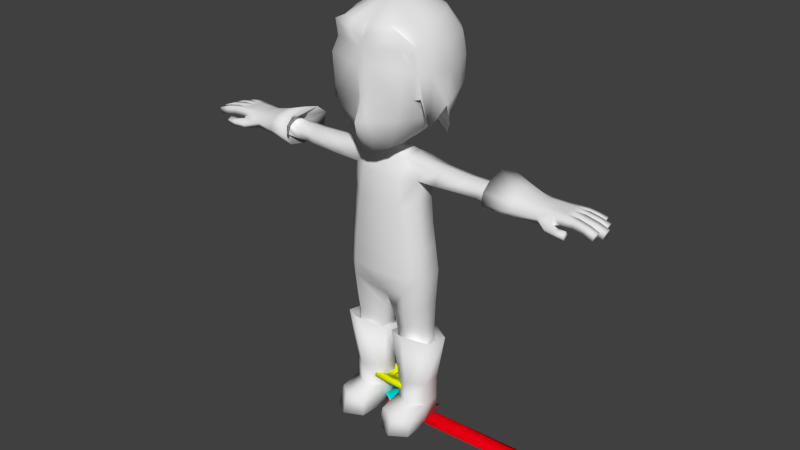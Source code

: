 # Source: Knigt_Mesh_Rigged_Animated.blend  (saved by Blender 2.74.0; exported with 4.5.12 LTS)
import bpy
from mathutils import Matrix  # noqa: F401  (used for matrix-valued properties, if any)

bpy.ops.wm.read_factory_settings(use_empty=True)
scene = bpy.context.scene
scene.name = 'Scene'

# ---- collections
col_collection_1 = bpy.data.collections.new('Collection 1'); scene.collection.children.link(col_collection_1)
col_collection_2 = bpy.data.collections.new('Collection 2'); scene.collection.children.link(col_collection_2)
col_collection_11 = bpy.data.collections.new('Collection 11'); scene.collection.children.link(col_collection_11)

# ---- materials (node trees are filled in below, after node groups)
mat_material_001 = bpy.data.materials.new('Material.001')
mat_material_001.alpha_threshold = 0.0
mat_material_001.use_transparent_shadow = False
mat_material_001.diffuse_color = (0.7234, 0.8, 0.0, 1.0)
mat_material_001.roughness = 0.5
mat_material_002 = bpy.data.materials.new('Material.002')
mat_material_002.alpha_threshold = 0.0
mat_material_002.use_transparent_shadow = False
mat_material_002.diffuse_color = (0.0, 0.8, 0.8, 1.0)
mat_material_002.roughness = 0.5
mat_material = bpy.data.materials.new('Material')
mat_material.alpha_threshold = 0.0
mat_material.use_transparent_shadow = False
mat_material.diffuse_color = (0.8, 0.0, 0.005489, 1.0)
mat_material.roughness = 0.5

# ---- material node trees

# ---- world
world_world = bpy.data.worlds.new('World'); scene.world = world_world
world_world.color = (0.05088, 0.05088, 0.05088)
world_world.use_sun_shadow = False
world_world.sun_shadow_jitter_overblur = 0.0
world_world.cycles.sampling_method = 'MANUAL'
world_world.cycles.sample_map_resolution = 256

# ---- meshes
me_sphere = bpy.data.meshes.new('Sphere')
me_sphere.from_pydata([(0.1775, 0.4661, -0.6265), (0.3265, 0.3894, -0.6305), (0.4293, 0.2696, -0.6303), (0.2075, -0.03514, -0.8197), (0.5985, 0.1915, -0.4249), (0.4942, 0.1241, -0.6522), (0.6939, -0.003351, -0.1885), (0.6156, -0.01335, -0.4626), (0.4772, -0.02658, -0.7028), (0.6585, -0.2687, -0.1955), (0.5799, -0.2399, -0.4803), (0.4402, -0.1867, -0.7591), (0.5922, -0.5171, 0.3787), (0.6265, -0.5093, 0.1202), (0.6086, -0.5093, -0.1984), (0.5064, -0.4481, -0.4972), (0.3689, -0.4226, -0.8332), (0.2461, -0.2748, -0.855), (0.4892, -0.6162, 0.4196), (0.543, -0.6776, 0.2217), (0.5162, -0.6674, -0.2289), (0.4306, -0.6616, -0.4544), (0.2759, -0.6004, -0.885), (0.1675, -0.7432, 0.4196), (0.1281, -0.8111, 0.2212), (0.06851, -0.7303, -0.2353), (0.08162, -0.7766, -0.5102), (0.1333, -0.6885, -0.9203), (0.3972, 0.1753, -5.115), (0.136, 0.02445, -5.115), (0.136, -0.2574, -5.115), (0.3972, -0.3827, -5.115), (0.6245, -0.2299, -5.115), (0.6245, 0.02445, -5.115), (0.3972, 0.1753, -4.456), (0.136, 0.02445, -4.456), (0.136, -0.2325, -4.456), (0.3972, -0.3833, -4.456), (0.6245, -0.2325, -4.456), (0.6245, 0.02445, -4.456), (0.3972, 0.1576, -3.977), (0.1442, 0.02445, -3.977), (0.1442, -0.2325, -3.977), (0.3972, -0.3833, -3.977), (0.5763, -0.2325, -3.977), (0.5763, 0.02445, -3.977), (0.3795, 0.1664, -3.796), (0.1294, 0.02445, -3.796), (0.1294, -0.2325, -3.796), (0.3972, -0.3609, -3.796), (0.5763, -0.2325, -3.796), (0.5763, 0.02445, -3.796), (0.3842, 0.1753, -3.626), (0.113, 0.02445, -3.626), (0.113, -0.2325, -3.626), (0.3972, -0.3878, -3.626), (0.569, -0.2325, -3.626), (0.569, 0.02445, -3.626), (0.3666, 0.1937, -3.333), (0.0741, 0.05113, -3.421), (0.0741, -0.2592, -3.421), (0.3972, -0.4418, -3.333), (0.5894, -0.2687, -3.25), (0.5894, 0.01618, -3.25), (0.3846, 0.2449, -2.963), (0.4155, -0.4752, -2.963), (0.6205, -0.3118, -2.747), (0.6205, 0.02522, -2.747), (0.4155, -0.4752, -2.753), (0.3846, 0.2432, -2.754), (0.5902, -0.3118, -2.368), (0.5766, 0.01235, -2.368), (0.3875, -0.4752, -2.373), (0.3804, 0.1617, -2.374), (0.5582, -0.3118, -2.059), (0.5401, -0.0004605, -2.059), (0.3649, -0.4634, -2.065), (0.3499, 0.1058, -2.065), (0.5278, -0.3118, -1.692), (0.5205, -0.01354, -1.692), (0.328, -0.4473, -1.698), (0.3284, 0.08701, -1.698), (0.5102, -0.2895, -1.366), (0.5075, 0.02228, -1.365), (0.3135, -0.4086, -1.372), (0.3144, 0.08989, -1.337), (0.2955, -0.2772, -1.091), (0.2937, -0.008558, -1.066), (0.536, -0.279, -1.133), (0.5336, 0.01771, -1.101), (0.5286, -0.1336, -1.405), (0.5348, -0.139, -1.092), (0.1227, -0.1957, -1.036), (0.1215, -0.03441, -1.036), (1.178, -0.335, -1.31), (1.176, 0.02228, -1.326), (1.183, -0.3302, -1.199), (1.202, 0.00103, -1.181), (1.177, -0.1336, -1.379), (1.203, -0.139, -1.138), (1.412, -0.2887, -1.326), (1.444, 0.02228, -1.326), (1.422, -0.2821, -1.203), (1.445, 0.00103, -1.181), (1.427, -0.1336, -1.368), (1.443, -0.139, -1.138), (1.585, -0.314, -1.326), (1.582, 0.02228, -1.326), (1.611, -0.3146, -1.181), (1.609, 0.00103, -1.181), (1.584, -0.1336, -1.368), (1.61, -0.139, -1.138), (1.867, -0.2895, -1.332), (1.864, 0.02228, -1.332), (1.893, -0.279, -1.186), (1.89, 0.00103, -1.186), (1.865, -0.1336, -1.373), (1.891, -0.139, -1.143), (0.7141, 0.08061, -3.803), (0.4023, 0.2876, -3.837), (0.7141, -0.2887, -3.733), (0.4023, -0.4957, -3.628), (0.06274, -0.2887, -3.763), (0.06274, 0.08061, -3.824), (0.6245, 0.02445, -4.803), (0.3972, 0.1753, -4.803), (0.6245, -0.2325, -4.803), (0.3972, -0.3833, -4.803), (0.136, -0.2325, -4.803), (0.136, 0.02445, -4.803), (0.8331, -0.1385, -1.117), (0.8317, 0.02002, -1.163), (0.8077, -0.1324, -1.393), (0.8022, 0.04408, -1.345), (0.8053, -0.3287, -1.339), (0.8255, -0.3192, -1.166), (0.1227, -0.1949, -0.8862), (0.1215, -0.03579, -0.8593), (2.642, -0.2166, -1.273), (2.642, -0.08808, -1.271), (2.811, -0.09261, -1.274), (2.811, -0.2099, -1.274), (2.642, -0.2166, -1.167), (2.642, -0.08808, -1.165), (2.832, -0.09261, -1.169), (2.832, -0.2099, -1.169), (2.981, -0.09518, -1.306), (2.981, -0.2073, -1.306), (3.014, -0.09518, -1.206), (3.014, -0.2073, -1.206), (3.13, -0.09852, -1.349), (3.13, -0.204, -1.349), (3.154, -0.09852, -1.254), (3.154, -0.204, -1.254), (2.636, -0.3194, -1.279), (2.803, -0.226, -1.272), (2.797, -0.3288, -1.272), (2.636, -0.3194, -1.17), (2.821, -0.2271, -1.171), (2.815, -0.3299, -1.171), (2.952, -0.237, -1.297), (2.946, -0.3353, -1.297), (2.98, -0.2386, -1.203), (2.975, -0.3369, -1.203), (3.082, -0.2475, -1.333), (3.077, -0.34, -1.333), (3.109, -0.2491, -1.245), (3.104, -0.3415, -1.245), (2.638, 0.01024, -1.271), (2.803, 0.01944, -1.27), (2.808, -0.07888, -1.27), (2.638, 0.01024, -1.166), (2.821, 0.02028, -1.173), (2.826, -0.07803, -1.173), (2.946, 0.02402, -1.294), (2.951, -0.06998, -1.294), (2.973, 0.02529, -1.204), (2.978, -0.06871, -1.204), (3.071, 0.02711, -1.328), (3.075, -0.06129, -1.328), (3.097, 0.0283, -1.244), (3.101, -0.0601, -1.244), (2.624, 0.09731, -1.272), (2.748, 0.1158, -1.263), (2.761, 0.03262, -1.263), (2.624, 0.09731, -1.174), (2.763, 0.1181, -1.18), (2.776, 0.03489, -1.18), (2.864, 0.1307, -1.283), (2.876, 0.05119, -1.283), (2.887, 0.1341, -1.206), (2.899, 0.05461, -1.206), (2.97, 0.1442, -1.313), (2.981, 0.06941, -1.313), (2.991, 0.1474, -1.24), (3.003, 0.07263, -1.24), (2.473, 0.07948, -1.272), (2.473, 0.07948, -1.174), (2.542, -0.3703, -1.26), (2.505, -0.2979, -1.187), (2.334, -0.3114, -1.364), (2.321, -0.333, -1.285), (2.555, -0.338, -1.339), (2.473, 0.006822, -1.275), (2.496, -0.4632, -1.312), (2.509, -0.4225, -1.391), (2.666, -0.4127, -1.279), (2.679, -0.3818, -1.355), (2.662, -0.4888, -1.311), (2.674, -0.4579, -1.386), (2.779, -0.4264, -1.269), (2.79, -0.3974, -1.34), (2.775, -0.498, -1.299), (2.786, -0.469, -1.37), (2.481, -0.005998, -1.157), (2.489, -0.1022, -1.152), (2.497, -0.2301, -1.157), (2.473, -0.09428, -1.277), (2.51, -0.2842, -1.31), (2.281, 0.07015, -1.3), (2.281, 0.07015, -1.172), (2.289, -0.005998, -1.157), (2.304, -0.1022, -1.152), (2.312, -0.2301, -1.157), (2.335, -0.3169, -1.201), (2.289, -0.1129, -1.329), (2.288, 0.006822, -1.312), (2.0, -0.3704, -1.354), (1.999, -0.4171, -1.272), (2.004, 0.1573, -1.29), (2.002, 0.1757, -1.186), (2.006, 0.06481, -1.106), (2.006, -0.105, -1.065), (2.008, -0.2888, -1.105), (2.005, -0.3754, -1.175), (2.0, -0.1486, -1.39), (2.005, 0.06231, -1.36), (1.628, -0.3966, -1.404), (1.626, -0.4747, -1.268), (1.633, 0.2809, -1.302), (1.631, 0.3063, -1.139), (1.636, 0.1525, -1.013), (1.636, -0.08296, -0.9485), (1.638, -0.3379, -1.011), (1.634, -0.458, -1.121), (1.628, -0.1435, -1.461), (1.634, 0.1491, -1.413), (0.1569, -0.6631, -5.108), (0.4182, -0.7884, -5.108), (0.6454, -0.6356, -5.108), (0.6215, -0.5552, -4.845), (0.4182, -0.708, -4.821), (0.1808, -0.6339, -4.834), (0.05531, 0.3023, 0.9029), (0.1447, 0.5783, 0.7321), (0.21, 0.765, 0.4555), (0.2444, 0.8047, 0.1104), (0.241, 0.7854, -0.2359), (0.2177, 0.6965, -0.5017), (0.1538, 0.5115, -0.8665), (0.1466, 0.2545, 0.9022), (0.3158, 0.4892, 0.7296), (0.4247, 0.6485, 0.4547), (0.4812, 0.7123, 0.116), (0.4763, 0.6882, -0.2177), (0.428, 0.5839, -0.4875), (0.3229, 0.4989, -0.9262), (0.219, 0.1801, 0.901), (0.451, 0.3494, 0.7268), (0.6003, 0.4576, 0.4529), (0.6219, 0.5115, 0.1171), (0.6133, 0.5002, -0.2183), (0.5624, 0.4036, -0.4904), (0.4396, 0.2885, -0.7503), (0.2654, 0.08609, 0.8999), (0.5389, 0.1765, 0.7213), (0.6821, 0.2322, 0.4459), (0.7185, 0.2632, 0.1065), (0.7159, 0.2542, -0.2369), (0.6316, 0.1999, -0.5172), (0.568, 0.2403, -0.863), (0.2813, -0.0186, 0.8992), (0.5691, -0.01876, 0.7186), (0.7363, -0.01888, 0.4414), (0.7863, -0.01864, 0.1014), (0.7399, -0.02121, -0.3693), (0.7623, 0.02493, -0.6557), (0.2653, -0.1237, 0.8989), (0.539, -0.2163, 0.7181), (0.6961, -0.2851, 0.4411), (0.7405, -0.3217, 0.1014), (0.7735, -0.4152, -0.5503), (0.2188, -0.2187, 0.8989), (0.4516, -0.3949, 0.7181), (0.631, -0.4884, 0.4587), (0.6485, -0.4552, 0.1014), (0.6766, -0.4565, -0.1849), (0.1464, -0.2941, 0.8989), (0.3467, -0.6435, 0.7181), (0.5075, -0.6425, 0.6417), (0.05518, -0.3426, 0.8989), (0.1441, -0.7078, 0.7181), (0.1363, -0.7945, 0.6097), (0.0, 0.4805, -0.6062), (0.0, 0.1086, -0.7884), (-0.1775, 0.4661, -0.6265), (-0.3265, 0.3894, -0.6305), (-0.4293, 0.2696, -0.6303), (-0.2075, -0.03514, -0.8197), (-0.5985, 0.1915, -0.4249), (-0.4942, 0.1241, -0.6522), (-0.6939, -0.003351, -0.1885), (-0.6156, -0.01335, -0.4626), (-0.4772, -0.02658, -0.7028), (-0.6585, -0.2687, -0.1955), (-0.5799, -0.2399, -0.4803), (-0.4402, -0.1867, -0.7591), (-0.5922, -0.5171, 0.3787), (-0.6265, -0.5093, 0.1202), (-0.6086, -0.5093, -0.1984), (-0.5064, -0.4481, -0.4972), (-0.3689, -0.4226, -0.8332), (-0.2461, -0.2748, -0.855), (-0.4892, -0.6162, 0.4196), (-0.543, -0.6776, 0.2217), (-0.5162, -0.6674, -0.2289), (-0.4306, -0.6616, -0.4544), (-0.2759, -0.6004, -0.885), (-0.1675, -0.7432, 0.4196), (-0.1281, -0.8111, 0.2212), (-0.06851, -0.7303, -0.2353), (-0.08162, -0.7766, -0.5102), (-0.1333, -0.6885, -0.9203), (0.0, -0.7615, 0.3919), (0.0, -0.819, 0.1834), (0.0, -0.7727, -0.2464), (0.0, -0.8952, -0.5102), (0.0, -0.7304, -0.92), (0.0, -0.3889, -0.903), (-0.3972, 0.1753, -5.115), (-0.136, 0.02445, -5.115), (-0.136, -0.2574, -5.115), (-0.3972, -0.3827, -5.115), (-0.6245, -0.2299, -5.115), (-0.6245, 0.02445, -5.115), (-0.3972, 0.1753, -4.456), (-0.136, 0.02445, -4.456), (-0.136, -0.2325, -4.456), (-0.3972, -0.3833, -4.456), (-0.6245, -0.2325, -4.456), (-0.6245, 0.02445, -4.456), (-0.3972, 0.1576, -3.977), (-0.1442, 0.02445, -3.977), (-0.1442, -0.2325, -3.977), (-0.3972, -0.3833, -3.977), (-0.5763, -0.2325, -3.977), (-0.5763, 0.02445, -3.977), (-0.3795, 0.1664, -3.796), (-0.1294, 0.02445, -3.796), (-0.1294, -0.2325, -3.796), (-0.3972, -0.3609, -3.796), (-0.5763, -0.2325, -3.796), (-0.5763, 0.02445, -3.796), (-0.3842, 0.1753, -3.626), (-0.113, 0.02445, -3.626), (-0.113, -0.2325, -3.626), (-0.3972, -0.3878, -3.626), (-0.569, -0.2325, -3.626), (-0.569, 0.02445, -3.626), (-0.3666, 0.1937, -3.333), (-0.0741, 0.05113, -3.421), (-0.0741, -0.2592, -3.421), (-0.3972, -0.4418, -3.333), (-0.5894, -0.2687, -3.25), (-0.5894, 0.01618, -3.25), (-0.3846, 0.2449, -2.963), (0.0, 0.1037, -3.179), (0.0, -0.3118, -3.179), (-0.4155, -0.4752, -2.963), (-0.6205, -0.3118, -2.747), (-0.6205, 0.02522, -2.747), (0.0, -0.4752, -2.963), (-0.4155, -0.4752, -2.753), (0.0, -0.5119, -2.753), (0.0, 0.2315, -2.963), (-0.3846, 0.2432, -2.754), (0.0, 0.265, -2.754), (-0.5902, -0.3118, -2.368), (-0.5766, 0.01235, -2.368), (-0.3875, -0.4752, -2.373), (0.0, -0.5166, -2.373), (-0.3804, 0.1617, -2.374), (0.0, 0.1953, -2.374), (-0.5582, -0.3118, -2.059), (-0.5401, -0.0004605, -2.059), (-0.3649, -0.4634, -2.065), (0.0, -0.5165, -2.065), (-0.3499, 0.1058, -2.065), (0.0, 0.1329, -2.065), (-0.5278, -0.3118, -1.692), (-0.5205, -0.01354, -1.692), (-0.328, -0.4473, -1.698), (0.0, -0.4861, -1.698), (-0.3284, 0.08701, -1.698), (0.0, 0.1173, -1.698), (-0.5102, -0.2895, -1.366), (-0.5075, 0.02228, -1.365), (-0.3135, -0.4086, -1.372), (0.0, -0.4254, -1.362), (-0.3144, 0.08989, -1.337), (0.0, 0.1094, -1.337), (-0.2955, -0.2772, -1.091), (-0.2937, -0.008558, -1.066), (0.0, -0.3234, -1.116), (0.0, 0.0278, -1.036), (-0.536, -0.279, -1.133), (-0.5336, 0.01771, -1.101), (-0.5286, -0.1336, -1.405), (-0.5348, -0.139, -1.092), (-0.1227, -0.1957, -1.036), (-0.1215, -0.03441, -1.036), (0.0, -0.2765, -1.04), (-1.286, -0.335, -1.31), (-1.283, 0.02228, -1.326), (-1.291, -0.3302, -1.199), (-1.309, 0.00103, -1.181), (-1.284, -0.1336, -1.368), (-1.31, -0.139, -1.138), (-1.412, -0.2887, -1.326), (-1.444, 0.02228, -1.326), (-1.422, -0.2821, -1.203), (-1.445, 0.00103, -1.181), (-1.427, -0.1336, -1.368), (-1.443, -0.139, -1.138), (-1.585, -0.314, -1.326), (-1.582, 0.02228, -1.326), (-1.611, -0.3146, -1.181), (-1.609, 0.00103, -1.181), (-1.584, -0.1336, -1.368), (-1.61, -0.139, -1.138), (-1.867, -0.2895, -1.332), (-1.864, 0.02228, -1.332), (-1.893, -0.279, -1.186), (-1.89, 0.00103, -1.186), (-1.865, -0.1336, -1.373), (-1.891, -0.139, -1.143), (-0.7141, 0.08061, -3.803), (-0.4023, 0.2876, -3.837), (-0.7141, -0.2887, -3.733), (-0.4023, -0.4957, -3.628), (-0.06274, -0.2887, -3.763), (-0.06274, 0.08061, -3.824), (-0.6245, 0.02445, -4.803), (-0.3972, 0.1753, -4.803), (-0.6245, -0.2325, -4.803), (-0.3972, -0.3833, -4.803), (-0.136, -0.2325, -4.803), (-0.136, 0.02445, -4.803), (-0.8331, -0.1385, -1.117), (-0.8317, 0.02002, -1.163), (-0.8077, -0.1324, -1.393), (-0.8022, 0.04408, -1.345), (-0.8053, -0.3287, -1.339), (-0.8255, -0.3192, -1.166), (0.0, 0.02558, -0.8491), (-0.1227, -0.1949, -0.8862), (-0.1215, -0.03579, -0.8593), (0.0, -0.2738, -0.904), (-2.642, -0.2166, -1.273), (-2.642, -0.08808, -1.271), (-2.811, -0.09261, -1.274), (-2.811, -0.2099, -1.274), (-2.642, -0.2166, -1.167), (-2.642, -0.08808, -1.165), (-2.832, -0.09261, -1.169), (-2.832, -0.2099, -1.169), (-2.981, -0.09518, -1.306), (-2.981, -0.2073, -1.306), (-3.014, -0.09518, -1.206), (-3.014, -0.2073, -1.206), (-3.13, -0.09852, -1.349), (-3.13, -0.204, -1.349), (-3.154, -0.09852, -1.254), (-3.154, -0.204, -1.254), (-2.636, -0.3194, -1.279), (-2.803, -0.226, -1.272), (-2.797, -0.3288, -1.272), (-2.636, -0.3194, -1.17), (-2.821, -0.2271, -1.171), (-2.815, -0.3299, -1.171), (-2.952, -0.237, -1.297), (-2.946, -0.3353, -1.297), (-2.98, -0.2386, -1.203), (-2.975, -0.3369, -1.203), (-3.082, -0.2475, -1.333), (-3.077, -0.34, -1.333), (-3.109, -0.2491, -1.245), (-3.104, -0.3415, -1.245), (-2.638, 0.01024, -1.271), (-2.803, 0.01944, -1.27), (-2.808, -0.07888, -1.27), (-2.638, 0.01024, -1.166), (-2.821, 0.02028, -1.173), (-2.826, -0.07803, -1.173), (-2.946, 0.02402, -1.294), (-2.951, -0.06998, -1.294), (-2.973, 0.02529, -1.204), (-2.978, -0.06871, -1.204), (-3.071, 0.02711, -1.328), (-3.075, -0.06129, -1.328), (-3.097, 0.0283, -1.244), (-3.101, -0.0601, -1.244), (-2.624, 0.09731, -1.272), (-2.748, 0.1158, -1.263), (-2.761, 0.03262, -1.263), (-2.624, 0.09731, -1.174), (-2.763, 0.1181, -1.18), (-2.776, 0.03489, -1.18), (-2.864, 0.1307, -1.283), (-2.876, 0.05119, -1.283), (-2.887, 0.1341, -1.206), (-2.899, 0.05461, -1.206), (-2.97, 0.1442, -1.313), (-2.981, 0.06941, -1.313), (-2.991, 0.1474, -1.24), (-3.003, 0.07263, -1.24), (-2.473, 0.07948, -1.272), (-2.473, 0.07948, -1.174), (-2.542, -0.3703, -1.26), (-2.505, -0.2979, -1.187), (-2.334, -0.3114, -1.364), (-2.321, -0.333, -1.285), (-2.555, -0.338, -1.339), (-2.473, 0.006822, -1.275), (-2.496, -0.4632, -1.312), (-2.509, -0.4225, -1.391), (-2.666, -0.4127, -1.279), (-2.679, -0.3818, -1.355), (-2.662, -0.4888, -1.311), (-2.674, -0.4579, -1.386), (-2.779, -0.4264, -1.269), (-2.79, -0.3974, -1.34), (-2.775, -0.498, -1.299), (-2.786, -0.469, -1.37), (-2.481, -0.005998, -1.157), (-2.489, -0.1022, -1.152), (-2.497, -0.2301, -1.157), (-2.473, -0.09428, -1.277), (-2.51, -0.2842, -1.31), (-2.281, 0.07015, -1.3), (-2.281, 0.07015, -1.172), (-2.289, -0.005998, -1.157), (-2.304, -0.1022, -1.152), (-2.312, -0.2301, -1.157), (-2.335, -0.3169, -1.201), (-2.289, -0.1129, -1.329), (-2.288, 0.006822, -1.312), (-2.0, -0.3704, -1.354), (-1.999, -0.4171, -1.272), (-2.004, 0.1573, -1.29), (-2.002, 0.1757, -1.186), (-2.006, 0.06481, -1.106), (-2.006, -0.105, -1.065), (-2.008, -0.2888, -1.105), (-2.005, -0.3754, -1.175), (-2.0, -0.1486, -1.39), (-2.005, 0.06231, -1.36), (-1.628, -0.3966, -1.404), (-1.626, -0.4747, -1.268), (-1.633, 0.2809, -1.302), (-1.631, 0.3063, -1.139), (-1.636, 0.1525, -1.013), (-1.636, -0.08296, -0.9485), (-1.638, -0.3379, -1.011), (-1.634, -0.458, -1.121), (-1.628, -0.1435, -1.461), (-1.634, 0.1491, -1.413), (-0.1569, -0.6631, -5.108), (-0.4182, -0.7884, -5.108), (-0.6454, -0.6356, -5.108), (-0.6215, -0.5552, -4.845), (-0.4182, -0.708, -4.821), (-0.1808, -0.6339, -4.834), (0.0, 0.3188, 0.9031), (0.0, 0.6069, 0.7349), (0.0, 0.7903, 0.4597), (0.0, 0.8342, 0.1093), (0.0, 0.8295, -0.2488), (0.0, 0.7208, -0.5073), (0.0, 0.6087, -1.014), (-0.05531, 0.3023, 0.9029), (-0.1447, 0.5783, 0.7321), (-0.21, 0.765, 0.4555), (-0.2444, 0.8047, 0.1104), (-0.241, 0.7854, -0.2359), (-0.2177, 0.6965, -0.5017), (-0.1538, 0.5115, -0.8665), (0.0, -0.01835, 0.9617), (-0.1466, 0.2545, 0.9022), (-0.3158, 0.4892, 0.7296), (-0.4247, 0.6485, 0.4547), (-0.4812, 0.7123, 0.116), (-0.4763, 0.6882, -0.2177), (-0.428, 0.5839, -0.4875), (-0.3229, 0.4989, -0.9262), (-0.219, 0.1801, 0.901), (-0.451, 0.3494, 0.7268), (-0.6003, 0.4576, 0.4529), (-0.6219, 0.5115, 0.1171), (-0.6133, 0.5002, -0.2183), (-0.5624, 0.4036, -0.4904), (-0.4396, 0.2885, -0.7503), (-0.2654, 0.08609, 0.8999), (-0.5389, 0.1765, 0.7213), (-0.6821, 0.2322, 0.4459), (-0.7185, 0.2632, 0.1065), (-0.7159, 0.2542, -0.2369), (-0.6316, 0.1999, -0.5172), (-0.568, 0.2403, -0.863), (-0.2813, -0.0186, 0.8992), (-0.5691, -0.01876, 0.7186), (-0.7363, -0.01888, 0.4414), (-0.7863, -0.01864, 0.1014), (-0.7399, -0.02121, -0.3693), (-0.7623, 0.02493, -0.6557), (-0.2653, -0.1237, 0.8989), (-0.539, -0.2163, 0.7181), (-0.6961, -0.2851, 0.4411), (-0.7405, -0.3217, 0.1014), (-0.7735, -0.4152, -0.5503), (-0.2188, -0.2187, 0.8989), (-0.4516, -0.3949, 0.7181), (-0.631, -0.4884, 0.4587), (-0.6485, -0.4552, 0.1014), (-0.6766, -0.4565, -0.1849), (-0.1464, -0.2941, 0.8989), (-0.3467, -0.6435, 0.7181), (-0.5075, -0.6425, 0.6417), (-0.05518, -0.3426, 0.8989), (-0.1441, -0.7078, 0.7181), (-0.1363, -0.7945, 0.6097), (0.0, -0.3592, 0.8989), (0.0, -0.6333, 0.7181), (0.0, -0.7502, 0.4887)], [], [(3, 11, 16, 17), (5, 4, 7, 8), (8, 7, 10, 11), (7, 6, 9, 10), (6, 7, 286, 285), (5, 2, 273, 280), (14, 9, 291, 296), (11, 10, 15, 16), (10, 9, 14, 15), (12, 13, 295, 294), (304, 303, 0), (16, 15, 21, 22), (15, 14, 20, 21), (14, 13, 19, 20), (13, 12, 18, 19), (1, 0, 259, 266), (17, 27, 337, 338), (22, 21, 26, 27), (21, 20, 25, 26), (20, 19, 24, 25), (19, 18, 23, 24), (9, 6, 285, 291), (137, 3, 17, 136), (27, 26, 336, 337), (26, 25, 335, 336), (25, 24, 334, 335), (24, 23, 333, 334), (23, 18, 299, 302), (4, 5, 280, 279), (333, 23, 302, 643), (0, 303, 589, 259), (13, 14, 296, 295), (7, 4, 279, 286), (18, 12, 294, 299), (2, 1, 266, 273), (124, 125, 34, 39), (126, 124, 39, 38), (127, 126, 38, 37), (128, 127, 37, 36), (129, 128, 36, 35), (125, 129, 35, 34), (118, 119, 40, 45), (120, 118, 45, 44), (121, 120, 44, 43), (122, 121, 43, 42), (123, 122, 42, 41), (119, 123, 41, 40), (45, 40, 46, 51), (44, 45, 51, 50), (43, 44, 50, 49), (42, 43, 49, 48), (41, 42, 48, 47), (40, 41, 47, 46), (51, 46, 52, 57), (50, 51, 57, 56), (49, 50, 56, 55), (48, 49, 55, 54), (47, 48, 54, 53), (46, 47, 53, 52), (57, 52, 58, 63), (56, 57, 63, 62), (55, 56, 62, 61), (54, 55, 61, 60), (53, 54, 60, 59), (52, 53, 59, 58), (63, 58, 64, 67), (62, 63, 67, 66), (61, 62, 66, 65), (60, 61, 65, 377), (59, 60, 377, 376), (58, 59, 376, 64), (377, 65, 381), (381, 65, 68, 383), (65, 66, 68), (64, 376, 384), (64, 384, 386, 69), (64, 69, 67), (67, 69, 73, 71), (69, 386, 392, 73), (68, 66, 70, 72), (383, 68, 72, 390), (66, 67, 71, 70), (71, 73, 77, 75), (73, 392, 398, 77), (72, 70, 74, 76), (390, 72, 76, 396), (70, 71, 75, 74), (75, 77, 81, 79), (77, 398, 404, 81), (76, 74, 78, 80), (396, 76, 80, 402), (74, 75, 79, 78), (79, 81, 85, 83), (81, 404, 410, 85), (80, 78, 82, 84), (402, 80, 84, 408), (78, 79, 83, 90, 82), (85, 410, 414, 87), (83, 85, 87), (83, 87, 89), (88, 91, 86), (88, 86, 82), (84, 82, 86), (408, 84, 86, 413), (413, 86, 92, 421), (87, 93, 92, 86), (87, 414, 93), (130, 99, 97, 131), (132, 133, 95, 98), (133, 131, 97, 95), (134, 94, 96, 135), (135, 96, 99, 130), (134, 132, 98, 94), (99, 105, 103, 97), (98, 95, 101, 104), (95, 97, 103, 101), (94, 100, 102, 96), (96, 102, 105, 99), (94, 98, 104, 100), (105, 111, 109, 103), (104, 101, 107, 110), (101, 103, 109, 107), (100, 106, 108, 102), (102, 108, 111, 105), (100, 104, 110, 106), (111, 117, 115, 109), (110, 107, 113, 116), (107, 109, 115, 113), (106, 112, 114, 108), (108, 114, 117, 111), (106, 110, 116, 112), (244, 243, 114), (239, 246, 113), (89, 87, 91), (86, 91, 87), (34, 35, 123, 119), (35, 36, 122, 123), (36, 37, 121, 122), (37, 38, 120, 121), (38, 39, 118, 120), (39, 34, 119, 118), (28, 29, 129, 125), (29, 30, 128, 129), (127, 128, 252, 251), (126, 127, 251, 250), (32, 33, 124, 126), (33, 28, 125, 124), (29, 28, 33, 32, 31, 30), (82, 90, 132, 134), (88, 135, 130, 91), (82, 134, 135, 88), (83, 89, 131, 133), (90, 83, 133, 132), (91, 130, 131, 89), (93, 414, 464, 137), (421, 92, 136, 467), (93, 137, 136, 92), (17, 22, 27), (17, 16, 22), (143, 144, 140, 139), (141, 140, 146, 147), (145, 142, 138, 141), (138, 139, 140, 141), (145, 144, 143, 142), (147, 146, 150, 151), (145, 141, 147, 149), (144, 145, 149, 148), (140, 144, 148, 146), (152, 153, 151, 150), (149, 147, 151, 153), (148, 149, 153, 152), (146, 148, 152, 150), (142, 158, 155, 138), (156, 155, 160, 161), (159, 157, 154, 156), (154, 138, 155, 156), (161, 160, 164, 165), (159, 156, 161, 163), (158, 159, 163, 162), (155, 158, 162, 160), (166, 167, 165, 164), (163, 161, 165, 167), (162, 163, 167, 166), (160, 162, 166, 164), (173, 143, 139, 170), (171, 172, 169, 168), (170, 169, 174, 175), (173, 172, 171, 143), (175, 174, 178, 179), (173, 170, 175, 177), (172, 173, 177, 176), (169, 172, 176, 174), (180, 181, 179, 178), (177, 175, 179, 181), (176, 177, 181, 180), (174, 176, 180, 178), (185, 186, 183, 182), (184, 183, 188, 189), (189, 188, 192, 193), (187, 184, 189, 191), (186, 187, 191, 190), (183, 186, 190, 188), (194, 195, 193, 192), (191, 189, 193, 195), (190, 191, 195, 194), (188, 190, 194, 192), (159, 158, 142, 157), (139, 168, 169, 170), (187, 186, 185, 171), (168, 182, 183, 184), (187, 171, 168, 184), (185, 182, 196, 197), (154, 157, 199, 198), (205, 204, 201, 200), (207, 206, 210, 211), (205, 202, 207, 209), (204, 205, 209, 208), (212, 213, 211, 210), (209, 207, 211, 213), (208, 209, 213, 212), (206, 208, 212, 210), (205, 200, 202), (202, 198, 206, 207), (200, 201, 198, 202), (198, 204, 208, 206), (171, 185, 197, 214), (143, 171, 214, 215), (142, 143, 215, 216), (157, 142, 216, 199), (202, 154, 198), (201, 204, 198), (154, 218, 138), (202, 218, 154), (202, 200, 218), (218, 200, 217), (138, 218, 217, 139), (168, 203, 196, 182), (139, 217, 203, 168), (197, 196, 219, 220), (199, 216, 223, 224), (223, 216, 215, 222), (222, 215, 214, 221), (214, 197, 220, 221), (201, 198, 199, 224), (203, 226, 219, 196), (225, 226, 203, 217), (200, 225, 217), (200, 227, 235, 225), (226, 225, 235, 236), (219, 226, 236, 229), (201, 224, 234, 228), (221, 220, 230, 231), (222, 221, 231, 232), (223, 222, 232, 233), (224, 223, 233, 234), (220, 219, 229, 230), (201, 228, 227, 200), (227, 237, 245, 235), (236, 235, 245, 246), (229, 236, 246, 239), (228, 234, 244, 238), (231, 230, 240, 241), (232, 231, 241, 242), (233, 232, 242, 243), (234, 233, 243, 244), (230, 229, 239, 240), (228, 238, 237, 227), (237, 112, 116, 245), (246, 245, 116, 113), (241, 240, 115), (243, 242, 117, 114), (238, 112, 237), (242, 241, 115, 117), (238, 244, 114, 112), (240, 239, 113, 115), (247, 248, 251, 252), (248, 249, 250, 251), (128, 30, 247, 252), (32, 126, 250, 249), (31, 32, 249, 248), (30, 31, 248, 247), (137, 464, 304, 3), (3, 5, 8), (3, 2, 5), (467, 136, 17, 338), (304, 0, 1), (304, 1, 2, 3), (3, 8, 11), (589, 588, 258, 259), (588, 587, 257, 258), (587, 586, 256, 257), (586, 585, 255, 256), (585, 584, 254, 255), (584, 583, 253, 254), (259, 258, 265, 266), (258, 257, 264, 265), (257, 256, 263, 264), (256, 255, 262, 263), (255, 254, 261, 262), (254, 253, 260, 261), (266, 265, 272, 273), (265, 264, 271, 272), (264, 263, 270, 271), (263, 262, 269, 270), (262, 261, 268, 269), (261, 260, 267, 268), (273, 272, 279, 280), (272, 271, 278, 279), (271, 270, 277, 278), (270, 269, 276, 277), (269, 268, 275, 276), (268, 267, 274, 275), (279, 278, 285, 286), (278, 277, 284, 285), (277, 276, 283, 284), (276, 275, 282, 283), (275, 274, 281, 282), (285, 284, 290, 291), (284, 283, 289, 290), (283, 282, 288, 289), (282, 281, 287, 288), (291, 290, 295, 296), (290, 289, 294, 295), (289, 288, 293, 294), (288, 287, 292, 293), (294, 293, 298, 299), (293, 292, 297, 298), (299, 298, 301, 302), (298, 297, 300, 301), (302, 301, 642, 643), (301, 300, 641, 642), (583, 597, 253), (253, 597, 260), (260, 597, 267), (267, 597, 274), (274, 597, 281), (281, 597, 287), (287, 597, 292), (292, 597, 297), (297, 597, 300), (300, 597, 641), (308, 322, 321, 316), (310, 313, 312, 309), (313, 316, 315, 312), (312, 315, 314, 311), (311, 623, 624, 312), (310, 618, 611, 307), (319, 634, 629, 314), (316, 321, 320, 315), (315, 320, 319, 314), (317, 632, 633, 318), (304, 305, 303), (321, 327, 326, 320), (320, 326, 325, 319), (319, 325, 324, 318), (318, 324, 323, 317), (306, 604, 596, 305), (322, 338, 337, 332), (327, 332, 331, 326), (326, 331, 330, 325), (325, 330, 329, 324), (324, 329, 328, 323), (314, 629, 623, 311), (466, 465, 322, 308), (332, 337, 336, 331), (331, 336, 335, 330), (330, 335, 334, 329), (329, 334, 333, 328), (328, 640, 637, 323), (309, 617, 618, 310), (333, 643, 640, 328), (305, 596, 589, 303), (318, 633, 634, 319), (312, 624, 617, 309), (323, 637, 632, 317), (307, 611, 604, 306), (452, 350, 345, 453), (454, 349, 350, 452), (455, 348, 349, 454), (456, 347, 348, 455), (457, 346, 347, 456), (453, 345, 346, 457), (446, 356, 351, 447), (448, 355, 356, 446), (449, 354, 355, 448), (450, 353, 354, 449), (451, 352, 353, 450), (447, 351, 352, 451), (356, 362, 357, 351), (355, 361, 362, 356), (354, 360, 361, 355), (353, 359, 360, 354), (352, 358, 359, 353), (351, 357, 358, 352), (362, 368, 363, 357), (361, 367, 368, 362), (360, 366, 367, 361), (359, 365, 366, 360), (358, 364, 365, 359), (357, 363, 364, 358), (368, 374, 369, 363), (367, 373, 374, 368), (366, 372, 373, 367), (365, 371, 372, 366), (364, 370, 371, 365), (363, 369, 370, 364), (374, 380, 375, 369), (373, 379, 380, 374), (372, 378, 379, 373), (371, 377, 378, 372), (370, 376, 377, 371), (369, 375, 376, 370), (377, 381, 378), (381, 383, 382, 378), (378, 382, 379), (375, 384, 376), (375, 385, 386, 384), (375, 380, 385), (380, 388, 391, 385), (385, 391, 392, 386), (382, 389, 387, 379), (383, 390, 389, 382), (379, 387, 388, 380), (388, 394, 397, 391), (391, 397, 398, 392), (389, 395, 393, 387), (390, 396, 395, 389), (387, 393, 394, 388), (394, 400, 403, 397), (397, 403, 404, 398), (395, 401, 399, 393), (396, 402, 401, 395), (393, 399, 400, 394), (400, 406, 409, 403), (403, 409, 410, 404), (401, 407, 405, 399), (402, 408, 407, 401), (399, 405, 417, 406, 400), (409, 412, 414, 410), (406, 412, 409), (406, 416, 412), (415, 411, 418), (415, 405, 411), (407, 411, 405), (408, 413, 411, 407), (413, 421, 419, 411), (412, 411, 419, 420), (412, 420, 414), (458, 459, 425, 427), (460, 426, 423, 461), (461, 423, 425, 459), (462, 463, 424, 422), (463, 458, 427, 424), (462, 422, 426, 460), (427, 425, 431, 433), (426, 432, 429, 423), (423, 429, 431, 425), (422, 424, 430, 428), (424, 427, 433, 430), (422, 428, 432, 426), (433, 431, 437, 439), (432, 438, 435, 429), (429, 435, 437, 431), (428, 430, 436, 434), (430, 433, 439, 436), (428, 434, 438, 432), (439, 437, 443, 445), (438, 444, 441, 435), (435, 441, 443, 437), (434, 436, 442, 440), (436, 439, 445, 442), (434, 440, 444, 438), (574, 442, 573), (569, 441, 576), (416, 418, 412), (411, 412, 418), (345, 447, 451, 346), (346, 451, 450, 347), (347, 450, 449, 348), (348, 449, 448, 349), (349, 448, 446, 350), (350, 446, 447, 345), (339, 453, 457, 340), (340, 457, 456, 341), (455, 581, 582, 456), (454, 580, 581, 455), (343, 454, 452, 344), (344, 452, 453, 339), (340, 341, 342, 343, 344, 339), (405, 462, 460, 417), (415, 418, 458, 463), (405, 415, 463, 462), (406, 461, 459, 416), (417, 460, 461, 406), (418, 416, 459, 458), (420, 466, 464, 414), (421, 467, 465, 419), (420, 419, 465, 466), (322, 332, 327), (322, 327, 321), (473, 469, 470, 474), (471, 477, 476, 470), (475, 471, 468, 472), (468, 471, 470, 469), (475, 472, 473, 474), (477, 481, 480, 476), (475, 479, 477, 471), (474, 478, 479, 475), (470, 476, 478, 474), (482, 480, 481, 483), (479, 483, 481, 477), (478, 482, 483, 479), (476, 480, 482, 478), (472, 468, 485, 488), (486, 491, 490, 485), (489, 486, 484, 487), (484, 486, 485, 468), (491, 495, 494, 490), (489, 493, 491, 486), (488, 492, 493, 489), (485, 490, 492, 488), (496, 494, 495, 497), (493, 497, 495, 491), (492, 496, 497, 493), (490, 494, 496, 492), (503, 500, 469, 473), (501, 498, 499, 502), (500, 505, 504, 499), (503, 473, 501, 502), (505, 509, 508, 504), (503, 507, 505, 500), (502, 506, 507, 503), (499, 504, 506, 502), (510, 508, 509, 511), (507, 511, 509, 505), (506, 510, 511, 507), (504, 508, 510, 506), (515, 512, 513, 516), (514, 519, 518, 513), (519, 523, 522, 518), (517, 521, 519, 514), (516, 520, 521, 517), (513, 518, 520, 516), (524, 522, 523, 525), (521, 525, 523, 519), (520, 524, 525, 521), (518, 522, 524, 520), (489, 487, 472, 488), (469, 500, 499, 498), (517, 501, 515, 516), (498, 514, 513, 512), (517, 514, 498, 501), (515, 527, 526, 512), (484, 528, 529, 487), (535, 530, 531, 534), (537, 541, 540, 536), (535, 539, 537, 532), (534, 538, 539, 535), (542, 540, 541, 543), (539, 543, 541, 537), (538, 542, 543, 539), (536, 540, 542, 538), (535, 532, 530), (532, 537, 536, 528), (530, 532, 528, 531), (528, 536, 538, 534), (501, 544, 527, 515), (473, 545, 544, 501), (472, 546, 545, 473), (487, 529, 546, 472), (532, 528, 484), (531, 528, 534), (484, 468, 548), (532, 484, 548), (532, 548, 530), (548, 547, 530), (468, 469, 547, 548), (498, 512, 526, 533), (469, 498, 533, 547), (527, 550, 549, 526), (529, 554, 553, 546), (553, 552, 545, 546), (552, 551, 544, 545), (544, 551, 550, 527), (531, 554, 529, 528), (533, 526, 549, 556), (555, 547, 533, 556), (530, 547, 555), (530, 555, 565, 557), (556, 566, 565, 555), (549, 559, 566, 556), (531, 558, 564, 554), (551, 561, 560, 550), (552, 562, 561, 551), (553, 563, 562, 552), (554, 564, 563, 553), (550, 560, 559, 549), (531, 530, 557, 558), (557, 565, 575, 567), (566, 576, 575, 565), (559, 569, 576, 566), (558, 568, 574, 564), (561, 571, 570, 560), (562, 572, 571, 561), (563, 573, 572, 562), (564, 574, 573, 563), (560, 570, 569, 559), (558, 557, 567, 568), (567, 575, 444, 440), (576, 441, 444, 575), (571, 443, 570), (573, 442, 445, 572), (568, 567, 440), (572, 445, 443, 571), (568, 440, 442, 574), (570, 443, 441, 569), (577, 582, 581, 578), (578, 581, 580, 579), (456, 582, 577, 341), (343, 579, 580, 454), (342, 578, 579, 343), (341, 577, 578, 342), (466, 308, 304, 464), (308, 313, 310), (308, 310, 307), (467, 338, 322, 465), (304, 306, 305), (304, 308, 307, 306), (308, 316, 313), (589, 596, 595, 588), (588, 595, 594, 587), (587, 594, 593, 586), (586, 593, 592, 585), (585, 592, 591, 584), (584, 591, 590, 583), (596, 604, 603, 595), (595, 603, 602, 594), (594, 602, 601, 593), (593, 601, 600, 592), (592, 600, 599, 591), (591, 599, 598, 590), (604, 611, 610, 603), (603, 610, 609, 602), (602, 609, 608, 601), (601, 608, 607, 600), (600, 607, 606, 599), (599, 606, 605, 598), (611, 618, 617, 610), (610, 617, 616, 609), (609, 616, 615, 608), (608, 615, 614, 607), (607, 614, 613, 606), (606, 613, 612, 605), (617, 624, 623, 616), (616, 623, 622, 615), (615, 622, 621, 614), (614, 621, 620, 613), (613, 620, 619, 612), (623, 629, 628, 622), (622, 628, 627, 621), (621, 627, 626, 620), (620, 626, 625, 619), (629, 634, 633, 628), (628, 633, 632, 627), (627, 632, 631, 626), (626, 631, 630, 625), (632, 637, 636, 631), (631, 636, 635, 630), (637, 640, 639, 636), (636, 639, 638, 635), (640, 643, 642, 639), (639, 642, 641, 638), (583, 590, 597), (590, 598, 597), (598, 605, 597), (605, 612, 597), (612, 619, 597), (619, 625, 597), (625, 630, 597), (630, 635, 597), (635, 638, 597), (638, 641, 597)])
me_sphere.polygons.foreach_set('use_smooth', [True] * 682)
me_sphere.use_remesh_preserve_volume = False
me_sphere.use_remesh_preserve_attributes = False
me_sphere.use_mirror_vertex_groups = False
me_sphere.update()
me_plane = bpy.data.meshes.new('Plane')
me_plane.from_pydata([(-0.1296, -0.07964, -0.03033), (0.1296, -0.07964, -0.03033), (-0.1296, 0.07779, -0.01949), (0.1296, 0.07779, -0.01949), (-0.1412, -0.0009245, -0.01695), (2.289e-16, -0.08673, -0.03081), (0.1412, -0.0009245, -0.02491), (2.29e-16, 0.08488, -0.019), (-0.177, -0.1146, -0.0236), (0.177, -0.1146, -0.0236), (-0.177, 0.1115, -0.008043), (0.177, 0.1115, -0.008043), (-0.1929, -0.00155, -0.01582), (2.33e-16, -0.1248, -0.0243), (0.1929, -0.00155, -0.01582), (2.305e-16, 0.1217, -0.007343), (-0.177, -0.117, 0.01096), (0.177, -0.117, 0.01096), (-0.177, 0.1091, 0.02652), (0.177, 0.1091, 0.02652), (-0.1929, -0.003929, 0.01874), (2.412e-16, -0.1271, 0.01026), (0.1929, -0.003929, 0.01874), (2.387e-16, 0.1193, 0.02722), (-0.1209, -0.08165, 0.02104), (0.1209, -0.08165, 0.02104), (-0.1209, 0.07274, 0.03167), (0.1209, 0.07274, 0.03167), (-0.1318, -0.004453, 0.02635), (2.409e-16, -0.0886, 0.02056), (0.1318, -0.004453, 0.02635), (2.392e-16, 0.07969, 0.03214), (-0.1527, 0.02038, -0.04562), (-0.1767, 0.02494, -0.01623), (-0.06672, 0.02402, -0.008588), (-0.06011, 0.02048, -0.04146), (-0.1527, -0.02543, -0.04733), (-0.1767, -0.03699, -0.01854), (-0.06672, -0.03791, -0.0109), (-0.06011, -0.02652, -0.04321), (-0.01414, 0.02028, 0.02251), (0.01352, 0.01523, -0.01041), (-0.01414, -0.04166, 0.02021), (0.01352, -0.02876, -0.01205), (0.03828, 0.01982, 0.02631), (0.03828, -0.04211, 0.024), (-0.1235, -0.08106, -0.002361), (2.355e-16, -0.08805, -0.002842), (0.1235, -0.08106, -0.002361), (0.1346, -0.003412, 0.002983), (0.1235, 0.07423, 0.008328), (2.343e-16, 0.08122, 0.008809), (-0.1235, 0.07423, 0.008328), (-0.1346, -0.003412, 0.002983)], [], [(4, 12, 10, 2), (5, 13, 8, 0), (7, 15, 11, 3), (6, 14, 9, 1), (2, 10, 15, 7), (3, 11, 14, 6), (1, 9, 13, 5), (0, 8, 12, 4), (15, 23, 19, 11), (14, 22, 17, 9), (13, 21, 16, 8), (12, 20, 18, 10), (8, 16, 20, 12), (9, 17, 21, 13), (11, 19, 22, 14), (10, 18, 23, 15), (23, 31, 27, 19), (22, 30, 25, 17), (21, 29, 24, 16), (20, 28, 26, 18), (16, 24, 28, 20), (17, 25, 29, 21), (19, 27, 30, 22), (18, 26, 31, 23), (47, 46, 24, 29), (48, 47, 29, 25), (49, 48, 25, 30), (50, 49, 30, 27), (51, 50, 27, 31), (52, 51, 31, 26), (53, 52, 26, 28), (46, 53, 28, 24), (36, 37, 33, 32), (37, 38, 34, 33), (35, 34, 40, 41), (39, 36, 32, 35), (32, 33, 34, 35), (39, 38, 37, 36), (42, 43, 41, 40), (39, 35, 41, 43), (38, 39, 43, 42), (34, 38, 42, 40), (43, 41, 44, 45), (42, 45, 44, 40), (45, 42, 43), (44, 41, 40), (0, 4, 53, 46), (4, 2, 52, 53), (2, 7, 51, 52), (7, 3, 50, 51), (3, 6, 49, 50), (6, 1, 48, 49), (1, 5, 47, 48), (5, 0, 46, 47), (46, 53, 52, 51, 50, 49, 48, 47)])
me_plane.polygons.foreach_set('use_smooth', [True] * 55)
me_plane.materials.append(mat_material_001)
me_plane.use_remesh_preserve_volume = False
me_plane.use_remesh_preserve_attributes = False
me_plane.use_mirror_vertex_groups = False
me_plane.update()
me_cube = bpy.data.meshes.new('Cube')
me_cube.from_pydata([(-0.3487, -0.1389, 0.3339), (0.3414, -0.2879, -0.6977), (0.4203, 0.04499, -0.5945), (0.1115, 0.4085, 0.4761), (0.4387, 0.1091, 0.3863), (0.3001, -0.5254, -0.1639), (0.6264, -0.03105, -0.04067), (-0.07615, -0.4425, 0.2752), (-0.4812, 0.1479, 0.08803), (-0.1591, 0.5325, 0.2105), (-0.4149, -0.1172, 0.4145), (0.4327, -0.3827, -0.7009), (0.365, -0.599, -0.1983), (-0.09348, -0.4979, 0.3369), (-0.5143, 0.1366, 0.1383), (-0.4516, -0.1712, 0.4022), (0.3905, -0.4305, -0.7196), (0.3229, -0.6468, -0.2171), (-0.1356, -0.5458, 0.3182), (-0.5439, 0.09067, 0.1292), (-0.3646, -0.2122, 0.2835), (0.2455, -0.3092, -0.6856), (0.1979, -0.5193, -0.1823), (-0.122, -0.4458, 0.1842), (-0.5088, 0.07079, 0.05631), (0.5728, 0.3223, -0.4271), (0.3329, 0.6533, 0.4455), (0.6213, 0.4398, 0.3818), (0.78, 0.3228, 0.04944), (0.06694, 0.7013, 0.276), (-0.49, 0.2822, -0.1408), (-0.2384, 0.5802, -0.04274), (-0.5133, 0.2731, -0.108), (-0.5377, 0.2372, -0.1162), (-0.5155, 0.2227, -0.1651), (-0.0576, 0.7272, 0.01442)], [], [(8, 14, 10, 0), (5, 1, 2, 6), (4, 3, 0, 7), (0, 10, 13, 7), (3, 9, 8, 0), (6, 4, 7, 5), (5, 12, 11, 1), (7, 13, 12, 5), (14, 19, 15, 10), (10, 15, 18, 13), (12, 17, 16, 11), (13, 18, 17, 12), (19, 24, 20, 15), (15, 20, 23, 18), (17, 22, 21, 16), (18, 23, 22, 17), (9, 29, 35, 31), (1, 11, 16, 21), (6, 28, 27, 4), (4, 27, 26, 3), (2, 25, 28, 6), (3, 26, 29, 9), (32, 30, 34, 33), (8, 24, 34, 30), (24, 19, 33, 34), (19, 14, 32, 33), (14, 8, 30, 32), (8, 9, 31, 30)])
me_cube.polygons.foreach_set('use_smooth', [1, 1, 1, 1, 1, 1, 1, 1, 1, 1, 1, 1, 1, 1, 1, 1, 1, 1, 1, 1, 1, 1, 1, 0, 1, 1, 1, 1])
me_cube.materials.append(mat_material_002)
me_cube.use_remesh_preserve_volume = False
me_cube.use_remesh_preserve_attributes = False
me_cube.use_mirror_vertex_groups = False
me_cube.update()
me_circle_003 = bpy.data.meshes.new('Circle.003')
me_circle_003.from_pydata([(0.0, 0.08601, 0.3959), (-0.1937, -2.122e-08, 0.4533), (0.0, -0.08601, 0.3959), (0.1937, -2.122e-08, 0.4533), (0.0, 0.08601, 2.529), (-0.1937, -2.122e-08, 2.529), (0.0, -0.08601, 2.529), (0.1937, -2.122e-08, 2.529), (0.0, -4.994e-09, 2.969), (0.0, -0.1165, 0.3791), (-0.467, 3.136e-09, 0.4748), (0.0, 0.1165, 0.3791), (0.467, 3.136e-09, 0.4748), (-0.0652, -0.05457, 0.2777), (-0.0652, 0.05457, 0.2777), (0.0652, -0.05457, 0.2777), (0.0652, 0.05457, 0.2777), (0.08402, 0.04851, -0.2952), (0.0, 0.09702, -0.2952), (0.0, 0.05161, -0.2771), (0.0, 0.05161, 0.2814), (0.0447, 0.02581, -0.2771), (0.0447, 0.02581, 0.2814), (0.0447, -0.02581, -0.2771), (0.0447, -0.02581, 0.2814), (0.0, -0.05161, -0.2771), (0.0, -0.05161, 0.2814), (-0.0447, -0.02581, -0.2771), (-0.0447, -0.02581, 0.2814), (-0.0447, 0.02581, -0.2771), (-0.0447, 0.02581, 0.2814), (0.08402, -0.04851, -0.2952), (0.0, -0.09702, -0.2952), (-0.08402, -0.04851, -0.2952), (-0.08402, 0.04851, -0.2952), (0.08402, 0.04851, -0.3349), (0.0, 0.09702, -0.3349), (0.08402, -0.04851, -0.3349), (0.0, -0.09702, -0.3349), (-0.08402, -0.04851, -0.3349), (-0.08402, 0.04851, -0.3349), (0.02786, 0.01608, -0.4073), (0.0, 0.03216, -0.4073), (0.02786, -0.01608, -0.4073), (0.0, -0.03216, -0.4073), (-0.02786, -0.01608, -0.4073), (-0.02786, 0.01608, -0.4073)], [], [(3, 0, 4, 7), (2, 3, 7, 6), (1, 2, 6, 5), (0, 1, 5, 4), (1, 0, 11, 10), (2, 1, 10, 9), (3, 2, 9, 12), (0, 3, 12, 11), (7, 4, 8), (6, 7, 8), (5, 6, 8), (4, 5, 8), (9, 10, 13), (10, 11, 14), (12, 9, 15), (11, 12, 16), (9, 13, 15), (11, 16, 14), (12, 15, 16), (10, 14, 13), (13, 14, 16, 15), (31, 32, 38, 37), (23, 25, 32, 31), (19, 20, 22, 21), (32, 33, 39, 38), (25, 27, 33, 32), (21, 22, 24, 23), (36, 35, 41, 42), (27, 29, 34, 33), (23, 24, 26, 25), (19, 21, 17, 18), (18, 17, 35, 36), (25, 26, 28, 27), (22, 20, 30, 28, 26, 24), (29, 30, 20, 19), (27, 28, 30, 29), (17, 31, 37, 35), (21, 23, 31, 17), (29, 19, 18, 34), (33, 34, 40, 39), (34, 18, 36, 40), (42, 41, 43, 44, 45, 46), (35, 37, 43, 41), (37, 38, 44, 43), (38, 39, 45, 44), (39, 40, 46, 45), (40, 36, 42, 46)])
me_circle_003.polygons.foreach_set('use_smooth', [True] * 47)
me_circle_003.materials.append(mat_material)
me_circle_003.use_remesh_preserve_volume = False
me_circle_003.use_remesh_preserve_attributes = False
me_circle_003.use_mirror_x = True
me_circle_003.update()
arm_armature = bpy.data.armatures.new('Armature')  # bones are not reproduced

# ---- objects
ob_sphere = bpy.data.objects.new('Sphere', me_sphere)
ob_plane = bpy.data.objects.new('Plane', me_plane)
ob_cube = bpy.data.objects.new('Cube', me_cube)
ob_metarig = bpy.data.objects.new('metarig', arm_armature)
ob_circle = bpy.data.objects.new('Circle', me_circle_003)

# ---- transforms, parenting, visibility, modifiers, constraints
ob_sphere.parent = ob_metarig
ob_sphere.matrix_parent_inverse = Matrix(((1.4, 0.0, 0.0, 0.0), (0.0, 1.4, 0.0, 0.0), (0.0, 0.0, 1.4, 0.0), (0.0, 0.0, 0.0, 1.0)))
ob_sphere.location = (0.0, 0.02387, 1.5)
ob_sphere.scale = (0.2922, 0.2922, 0.2922)
ob_sphere.lineart.crease_threshold = 0.0
_vg = ob_sphere.vertex_groups.new(name='hips')
for _i, _w in zip([53, 54, 58, 59, 60, 61, 64, 65, 66, 67, 68, 69, 70, 71, 72, 73, 364, 365, 369, 370, 371, 372, 375, 376, 377, 378, 379, 380, 381, 382, 383, 384, 385, 386, 387, 388, 389, 390, 391, 392], [0.05385, 0.0323, 0.07168, 0.2072, 0.1512, 0.03466, 0.1313, 0.1183, 0.05438, 0.04548, 0.1202, 0.149, 0.008933, 0.0005766, 0.04949, 0.02702, 0.05385, 0.0323, 0.07168, 0.2072, 0.1512, 0.03466, 0.1313, 0.9814, 0.5611, 0.1183, 0.05438, 0.04548, 0.592, 0.1202, 0.5424, 0.8678, 0.149, 0.7541, 0.008927, 0.0005768, 0.04948, 0.1032, 0.02702, 0.06573]): _vg.add([_i], _w, 'REPLACE')
_vg = ob_sphere.vertex_groups.new(name='spine')
for _i, _w in zip([64, 65, 66, 67, 68, 69, 70, 71, 72, 73, 74, 75, 76, 77, 78, 79, 80, 81, 84, 375, 378, 379, 380, 381, 382, 383, 385, 386, 387, 388, 389, 390, 391, 392, 393, 394, 395, 396, 397, 398, 399, 400, 401, 402, 403, 404, 407], [0.04415, 0.07677, 0.165, 0.1585, 0.1873, 0.1589, 0.664, 0.6876, 0.6849, 0.7479, 0.6808, 0.7067, 0.6972, 0.7673, 0.1898, 0.177, 0.1822, 0.153, 0.006813, 0.04415, 0.07676, 0.165, 0.1585, 0.07572, 0.1872, 0.1864, 0.1589, 0.1152, 0.6638, 0.6876, 0.6849, 0.7385, 0.7479, 0.8838, 0.6803, 0.7068, 0.6969, 0.7401, 0.7673, 0.9065, 0.1868, 0.1783, 0.1815, 0.1599, 0.1533, 0.06767, 0.006809]): _vg.add([_i], _w, 'REPLACE')
_vg = ob_sphere.vertex_groups.new(name='chest')
for _i, _w in zip([70, 71, 72, 73, 74, 75, 76, 77, 78, 79, 80, 81, 82, 83, 84, 85, 86, 87, 90, 92, 93, 136, 387, 388, 389, 390, 391, 393, 394, 395, 396, 397, 398, 399, 400, 401, 402, 403, 404, 405, 406, 407, 408, 409, 410, 411, 412, 413, 414, 417, 419, 420, 421, 465, 467], [0.05301, 0.04462, 0.05116, 0.02115, 0.1538, 0.1501, 0.152, 0.1357, 0.5032, 0.5415, 0.5459, 0.6649, 0.0515, 0.07142, 0.09032, 0.2134, 0.01936, 0.04155, 0.06726, 0.4423, 0.05683, 0.0563, 0.05316, 0.04494, 0.05124, 0.03588, 0.02131, 0.1543, 0.1507, 0.1522, 0.1421, 0.136, 0.07226, 0.505, 0.5446, 0.5465, 0.6082, 0.6656, 0.9003, 0.0534, 0.06612, 0.09074, 0.06334, 0.2121, 0.8511, 0.01942, 0.04125, 0.01714, 0.01137, 0.07663, 0.4423, 0.05681, 0.1503, 0.0563, 0.02068]): _vg.add([_i], _w, 'REPLACE')
_vg = ob_sphere.vertex_groups.new(name='neck')
for _i, _w in zip([0, 1, 2, 3, 4, 5, 6, 7, 8, 9, 10, 11, 14, 15, 16, 17, 20, 21, 22, 25, 26, 27, 87, 92, 93, 136, 137, 259, 266, 273, 279, 280, 285, 286, 291, 303, 304, 305, 306, 307, 308, 309, 310, 311, 312, 313, 314, 315, 316, 319, 320, 321, 322, 325, 326, 327, 330, 331, 332, 335, 336, 337, 338, 410, 412, 413, 414, 419, 420, 421, 464, 465, 466, 467, 589, 596, 604, 611, 617, 618, 623, 624, 629], [0.04529, 0.04809, 0.0509, 0.1385, 0.01943, 0.05188, 0.007917, 0.02356, 0.07197, 0.01221, 0.04941, 0.111, 0.003976, 0.07149, 0.2567, 0.3698, 0.01699, 0.06951, 0.3215, 0.02739, 0.09716, 0.3113, 0.1456, 0.2259, 0.7198, 0.6089, 0.2069, 0.02315, 0.02519, 0.03573, 0.01738, 0.04184, 0.006213, 0.01547, 0.01056, 0.04685, 0.0825, 0.04555, 0.04871, 0.05109, 0.1386, 0.01952, 0.05197, 0.007959, 0.02363, 0.07201, 0.01224, 0.04944, 0.111, 0.003992, 0.07149, 0.2567, 0.3698, 0.01699, 0.06951, 0.3215, 0.02739, 0.09716, 0.3113, 0.03204, 0.09372, 0.3185, 0.3743, 0.0527, 0.1456, 0.02699, 0.9271, 0.2259, 0.7198, 0.3421, 0.1704, 0.6089, 0.2069, 0.2755, 0.02046, 0.02328, 0.0254, 0.03598, 0.01749, 0.04207, 0.006265, 0.01554, 0.0106]): _vg.add([_i], _w, 'REPLACE')
_vg = ob_sphere.vertex_groups.new(name='head')
for _i, _w in zip([0, 1, 2, 3, 4, 5, 6, 7, 8, 9, 10, 11, 12, 13, 14, 15, 16, 17, 18, 19, 20, 21, 22, 23, 24, 25, 26, 27, 92, 93, 136, 137, 253, 254, 255, 256, 257, 258, 259, 260, 261, 262, 263, 264, 265, 266, 267, 268, 269, 270, 271, 272, 273, 274, 275, 276, 277, 278, 279, 280, 281, 282, 283, 284, 285, 286, 287, 288, 289, 290, 291, 292, 293, 294, 295, 296, 297, 298, 299, 300, 301, 302, 303, 304, 305, 306, 307, 308, 309, 310, 311, 312, 313, 314, 315, 316, 317, 318, 319, 320, 321, 322, 323, 324, 325, 326, 327, 328, 329, 330, 331, 332, 333, 334, 335, 336, 337, 338, 414, 419, 420, 421, 464, 465, 466, 467, 583, 584, 585, 586, 587, 588, 589, 590, 591, 592, 593, 594, 595, 596, 597, 598, 599, 600, 601, 602, 603, 604, 605, 606, 607, 608, 609, 610, 611, 612, 613, 614, 615, 616, 617, 618, 619, 620, 621, 622, 623, 624, 625, 626, 627, 628, 629, 630, 631, 632, 633, 634, 635, 636, 637, 638, 639, 640, 641, 642, 643], [0.9464, 0.9449, 0.9429, 0.8412, 0.9617, 0.9423, 0.9686, 0.9598, 0.9205, 0.9665, 0.9465, 0.8796, 0.9929, 0.9865, 0.9713, 0.9242, 0.7279, 0.5999, 0.9936, 0.9888, 0.9648, 0.9273, 0.6681, 0.9939, 0.9885, 0.9597, 0.8992, 0.6772, 0.06536, 0.06628, 0.2946, 0.7521, 0.999, 0.9981, 0.9966, 0.994, 0.989, 0.9813, 0.9589, 0.9991, 0.9981, 0.9965, 0.9935, 0.9882, 0.9796, 0.9578, 0.9992, 0.9981, 0.9963, 0.9928, 0.986, 0.9737, 0.9521, 0.9992, 0.998, 0.996, 0.9916, 0.9818, 0.9628, 0.9487, 0.9993, 0.998, 0.9955, 0.9901, 0.9694, 0.9641, 0.9994, 0.9979, 0.995, 0.9883, 0.9675, 0.9994, 0.9978, 0.9947, 0.9862, 0.9765, 0.9995, 0.9969, 0.9957, 0.9995, 0.9973, 0.9962, 0.9454, 0.9063, 0.9462, 0.9445, 0.9427, 0.8412, 0.9617, 0.9422, 0.9686, 0.9598, 0.9204, 0.9665, 0.9465, 0.8796, 0.9929, 0.9865, 0.9713, 0.9241, 0.7279, 0.5999, 0.9936, 0.9888, 0.9648, 0.9273, 0.6681, 0.9939, 0.9885, 0.9597, 0.8992, 0.6772, 0.9935, 0.9865, 0.9573, 0.9028, 0.67, 0.59, 0.0008421, 0.06536, 0.06628, 0.1328, 0.8103, 0.2946, 0.7521, 0.6301, 0.999, 0.9981, 0.9967, 0.9941, 0.9892, 0.9824, 0.9605, 0.999, 0.9981, 0.9966, 0.994, 0.9889, 0.9813, 0.9589, 0.9998, 0.9991, 0.9981, 0.9965, 0.9935, 0.9882, 0.9796, 0.9577, 0.9992, 0.9981, 0.9963, 0.9928, 0.986, 0.9736, 0.9519, 0.9992, 0.998, 0.996, 0.9916, 0.9818, 0.9627, 0.9486, 0.9993, 0.998, 0.9955, 0.9901, 0.9694, 0.964, 0.9994, 0.9979, 0.995, 0.9883, 0.9674, 0.9994, 0.9978, 0.9947, 0.9862, 0.9765, 0.9995, 0.9969, 0.9957, 0.9995, 0.9973, 0.9962, 0.9995, 0.9977, 0.995]): _vg.add([_i], _w, 'REPLACE')
_vg = ob_sphere.vertex_groups.new(name='shoulder.L')
for _i, _w in zip([74, 75, 76, 77, 78, 79, 80, 81, 82, 83, 84, 85, 86, 87, 88, 89, 90, 91, 92, 93, 130, 131, 132, 133, 134, 135, 136, 396, 401, 402, 407, 408, 410, 413, 419, 421, 467], [0.06581, 0.05734, 0.05499, 0.02187, 0.2469, 0.233, 0.2052, 0.1523, 0.8282, 0.8226, 0.7834, 0.7129, 0.9144, 0.775, 0.878, 0.9025, 0.8025, 0.9248, 0.2116, 0.1469, 0.03122, 0.05237, 0.05215, 0.0714, 0.08801, 0.07524, 0.01126, 0.004369, 0.02141, 0.1059, 0.07216, 0.4545, 0.03641, 0.4561, 0.05262, 0.1868, 0.008757]): _vg.add([_i], _w, 'REPLACE')
_vg = ob_sphere.vertex_groups.new(name='upper_arm.L')
for _i, _w in zip([82, 83, 88, 89, 90, 91, 94, 95, 96, 97, 98, 99, 100, 101, 102, 103, 104, 105, 106, 107, 108, 109, 110, 111, 112, 113, 116, 130, 131, 132, 133, 134, 135], [0.08771, 0.08297, 0.1009, 0.07119, 0.102, 0.06123, 0.9826, 0.9853, 0.9849, 0.9879, 0.9918, 0.9938, 0.8937, 0.8352, 0.9004, 0.8617, 0.908, 0.911, 0.1357, 0.1649, 0.1076, 0.1212, 0.09208, 0.07677, 0.01693, 0.008409, 0.01018, 0.9583, 0.9452, 0.9417, 0.9207, 0.9035, 0.9217]): _vg.add([_i], _w, 'REPLACE')
_vg = ob_sphere.vertex_groups.new(name='forearm.L')
for _i, _w in zip([100, 101, 102, 103, 104, 105, 106, 107, 108, 109, 110, 111, 112, 113, 114, 115, 116, 117, 196, 197, 200, 201, 203, 214, 215, 216, 219, 220, 221, 222, 223, 224, 225, 226, 227, 228, 229, 230, 231, 232, 233, 234, 235, 236, 237, 238, 239, 240, 241, 242, 243, 244, 245, 246], [0.1044, 0.1639, 0.0984, 0.1379, 0.09136, 0.08882, 0.8536, 0.8328, 0.8865, 0.8777, 0.9047, 0.9223, 0.8369, 0.9493, 0.9329, 0.9792, 0.9165, 0.9834, 0.007815, 0.004598, 0.1483, 0.1428, 0.0005274, 0.03821, 0.05226, 0.0144, 0.8724, 0.8751, 0.9035, 0.945, 0.766, 0.2501, 0.8985, 0.8717, 0.9207, 0.9284, 0.9785, 0.9792, 0.9831, 0.9885, 0.9677, 0.9376, 0.9817, 0.9792, 0.9095, 0.9184, 0.9642, 0.9686, 0.9717, 0.969, 0.9488, 0.9329, 0.9363, 0.9584]): _vg.add([_i], _w, 'REPLACE')
_vg = ob_sphere.vertex_groups.new(name='hand.L')
for _i, _w in zip([139, 203, 217, 218, 225], [0.001208, 0.08996, 0.9465, 0.05589, 0.0318]): _vg.add([_i], _w, 'REPLACE')
_vg = ob_sphere.vertex_groups.new(name='palm.01.L')
for _i, _w in zip([138, 139, 141, 142, 154, 155, 156, 157, 198, 199, 200, 201, 202, 215, 216, 218, 223, 224, 227, 228, 234], [0.8046, 0.0377, 0.02893, 0.4795, 0.7535, 0.02257, 0.02209, 0.1573, 0.09297, 0.9014, 0.1606, 0.6025, 0.03484, 0.09066, 0.8659, 0.07142, 0.1962, 0.6579, 0.02028, 0.02899, 0.03219]): _vg.add([_i], _w, 'REPLACE')
_vg = ob_sphere.vertex_groups.new(name='f_index.01.L')
for _i, _w in zip([138, 142, 154, 155, 156, 157, 158, 159, 160, 161, 199], [0.06645, 0.4682, 0.1239, 0.8708, 0.8696, 0.8048, 0.5113, 0.5181, 0.04214, 0.03554, 0.003157]): _vg.add([_i], _w, 'REPLACE')
_vg = ob_sphere.vertex_groups.new(name='f_index.02.L')
for _i, _w in zip([155, 156, 158, 159, 160, 161, 162, 163, 164, 165, 167], [0.08207, 0.08195, 0.4551, 0.4607, 0.8174, 0.8357, 0.106, 0.1026, 0.0949, 0.2353, 0.02115]): _vg.add([_i], _w, 'REPLACE')
_vg = ob_sphere.vertex_groups.new(name='f_index.03.L')
for _i, _w in zip([160, 161, 162, 163, 164, 165, 166, 167], [0.1344, 0.1197, 0.8698, 0.8728, 0.8994, 0.7513, 0.9721, 0.961]): _vg.add([_i], _w, 'REPLACE')
_vg = ob_sphere.vertex_groups.new(name='thumb.01.L')
for _i, _w in zip([112, 114, 116, 138, 154, 198, 199, 200, 201, 202, 204, 205, 206, 207, 218, 224, 225, 227, 228, 237, 238, 243, 244, 245], [0.1247, 0.03638, 0.04974, 0.007546, 0.1002, 0.8282, 0.05248, 0.6512, 0.2249, 0.8565, 0.5047, 0.5126, 0.04666, 0.04055, 0.8313, 0.07549, 0.03016, 0.02743, 0.004706, 0.05789, 0.04921, 0.003987, 0.0258, 0.02382]): _vg.add([_i], _w, 'REPLACE')
_vg = ob_sphere.vertex_groups.new(name='thumb.02.L')
for _i, _w in zip([198, 200, 202, 204, 205, 206, 207, 208, 209, 210, 211, 212, 213], [0.06685, 0.000704, 0.08191, 0.4845, 0.4733, 0.8962, 0.8724, 0.9106, 0.5387, 0.1142, 0.3562, 0.1236, 0.3058]): _vg.add([_i], _w, 'REPLACE')
_vg = ob_sphere.vertex_groups.new(name='thumb.03.L')
for _i, _w in zip([206, 207, 208, 209, 210, 211, 212, 213], [0.05024, 0.07919, 0.0719, 0.4504, 0.8799, 0.6267, 0.873, 0.6838]): _vg.add([_i], _w, 'REPLACE')
_vg = ob_sphere.vertex_groups.new(name='palm.02.L')
_vg = ob_sphere.vertex_groups.new(name='f_middle.01.L')
for _i, _w in zip([138, 139, 140, 141, 144, 145, 146, 147], [0.008573, 0.001134, 0.8359, 0.8136, 0.09775, 0.09632, 0.02616, 0.0213]): _vg.add([_i], _w, 'REPLACE')
_vg = ob_sphere.vertex_groups.new(name='f_middle.02.L')
for _i, _w in zip([140, 141, 144, 145, 146, 147, 148, 149, 150, 151], [0.1119, 0.1245, 0.825, 0.8291, 0.8288, 0.8306, 0.1199, 0.1223, 0.06587, 0.07881]): _vg.add([_i], _w, 'REPLACE')
_vg = ob_sphere.vertex_groups.new(name='f_middle.03.L')
for _i, _w in zip([144, 145, 146, 147, 148, 149, 150, 151, 152, 153], [0.02325, 0.0181, 0.1308, 0.1312, 0.8738, 0.8686, 0.9309, 0.9175, 0.9776, 0.9769]): _vg.add([_i], _w, 'REPLACE')
_vg = ob_sphere.vertex_groups.new(name='palm.03.L')
for _i, _w in zip([139, 143, 168, 171, 185, 214, 215, 216], [0.01567, 0.453, 0.01027, 0.4372, 0.03303, 0.113, 0.711, 0.05662]): _vg.add([_i], _w, 'REPLACE')
_vg = ob_sphere.vertex_groups.new(name='f_ring.01.L')
for _i, _w in zip([138, 139, 140, 143, 168, 169, 170, 171, 172, 173, 174, 175, 176, 177, 185, 215], [0.04365, 0.7994, 0.01593, 0.4796, 0.1121, 0.889, 0.9158, 0.4487, 0.5144, 0.5144, 0.04166, 0.03178, 0.001541, 0.0006956, 0.0361, 0.007845]): _vg.add([_i], _w, 'REPLACE')
_vg = ob_sphere.vertex_groups.new(name='f_ring.02.L')
for _i, _w in zip([169, 170, 172, 173], [0.03225, 0.02844, 0.4435, 0.4492]): _vg.add([_i], _w, 'REPLACE')
_vg = ob_sphere.vertex_groups.new(name='f_ring.03.L')
for _i, _w in zip([169, 170, 172, 173, 174, 175, 176, 177, 178, 179, 180, 181], [0.0258, 0.02006, 0.007462, 0.0009535, 0.9484, 0.9539, 0.9527, 0.9551, 0.9834, 0.9938, 0.9929, 0.9951]): _vg.add([_i], _w, 'REPLACE')
_vg = ob_sphere.vertex_groups.new(name='palm.04.L')
for _i, _w in zip([139, 168, 169, 171, 182, 183, 184, 185, 186, 196, 197, 203, 214, 215, 219, 220, 221, 226], [0.05766, 0.8086, 0.003043, 0.08389, 0.9142, 0.05225, 0.04862, 0.8724, 0.01599, 0.9532, 0.9534, 0.8766, 0.8035, 0.1088, 0.1093, 0.1116, 0.0752, 0.09448]): _vg.add([_i], _w, 'REPLACE')
_vg = ob_sphere.vertex_groups.new(name='f_pinky.01.L')
for _i, _w in zip([168, 182, 183, 184, 186, 187, 188, 189], [0.01251, 0.04187, 0.8065, 0.7892, 0.08122, 0.07673, 0.0421, 0.03135]): _vg.add([_i], _w, 'REPLACE')
_vg = ob_sphere.vertex_groups.new(name='f_pinky.02.L')
for _i, _w in zip([183, 184, 185, 186, 187, 188, 189, 190, 191, 192, 193, 194], [0.1296, 0.1389, 0.006617, 0.8422, 0.8503, 0.8145, 0.8221, 0.1183, 0.1115, 0.2392, 0.1105, 0.03416]): _vg.add([_i], _w, 'REPLACE')
_vg = ob_sphere.vertex_groups.new(name='f_pinky.03.L')
for _i, _w in zip([186, 187, 188, 189, 190, 191, 192, 193, 194, 195], [0.02496, 0.01755, 0.1361, 0.1338, 0.874, 0.8799, 0.7464, 0.8833, 0.9553, 0.9737]): _vg.add([_i], _w, 'REPLACE')
_vg = ob_sphere.vertex_groups.new(name='shoulder.R')
for _i, _w in zip([80, 84, 92, 393, 394, 395, 396, 397, 399, 400, 401, 402, 403, 405, 406, 407, 408, 409, 410, 411, 412, 413, 415, 416, 417, 418, 419, 420, 421, 458, 459, 460, 461, 462, 463, 465, 467], [0.02153, 0.07214, 0.05262, 0.06522, 0.05667, 0.05469, 0.004229, 0.02132, 0.2446, 0.2297, 0.2044, 0.1058, 0.1516, 0.8234, 0.8307, 0.7823, 0.4544, 0.7148, 0.03664, 0.9143, 0.7751, 0.4561, 0.8767, 0.9028, 0.7821, 0.9245, 0.2116, 0.147, 0.1868, 0.02145, 0.0431, 0.04068, 0.06375, 0.07816, 0.06682, 0.01126, 0.008755]): _vg.add([_i], _w, 'REPLACE')
_vg = ob_sphere.vertex_groups.new(name='upper_arm.R')
for _i, _w in zip([399, 405, 406, 415, 416, 417, 418, 422, 423, 424, 425, 426, 427, 428, 429, 430, 431, 432, 433, 434, 435, 436, 437, 438, 439, 440, 441, 444, 458, 459, 460, 461, 462, 463], [0.00541, 0.0899, 0.08257, 0.1019, 0.07155, 0.1081, 0.06162, 0.9756, 0.9764, 0.9787, 0.9789, 0.9887, 0.9892, 0.8764, 0.8071, 0.8835, 0.8396, 0.8872, 0.8917, 0.133, 0.1596, 0.1056, 0.118, 0.08987, 0.0751, 0.01548, 0.006734, 0.00869, 0.9632, 0.9511, 0.9486, 0.9294, 0.9137, 0.9301]): _vg.add([_i], _w, 'REPLACE')
_vg = ob_sphere.vertex_groups.new(name='forearm.R')
for _i, _w in zip([428, 429, 430, 431, 432, 433, 434, 435, 436, 437, 438, 439, 440, 441, 442, 443, 444, 445, 526, 527, 530, 531, 533, 544, 545, 546, 549, 550, 551, 552, 553, 554, 555, 556, 557, 558, 559, 560, 561, 562, 563, 564, 565, 566, 567, 568, 569, 570, 571, 572, 573, 574, 575, 576], [0.1214, 0.1918, 0.115, 0.1598, 0.1121, 0.108, 0.8563, 0.838, 0.8885, 0.8808, 0.9069, 0.924, 0.8376, 0.9501, 0.9333, 0.9795, 0.9172, 0.9835, 0.007816, 0.004599, 0.1483, 0.1428, 0.0005276, 0.03821, 0.05226, 0.0144, 0.8724, 0.8751, 0.9035, 0.945, 0.766, 0.2501, 0.8985, 0.8717, 0.9207, 0.9284, 0.9786, 0.9793, 0.9831, 0.9885, 0.9678, 0.9377, 0.9817, 0.9792, 0.9098, 0.9187, 0.9645, 0.9689, 0.9719, 0.9692, 0.949, 0.9331, 0.9367, 0.9588]): _vg.add([_i], _w, 'REPLACE')
_vg = ob_sphere.vertex_groups.new(name='hand.R')
for _i, _w in zip([469, 533, 547, 548, 555], [0.001208, 0.08996, 0.9465, 0.05589, 0.0318]): _vg.add([_i], _w, 'REPLACE')
_vg = ob_sphere.vertex_groups.new(name='palm.01.R')
for _i, _w in zip([468, 469, 471, 472, 484, 485, 486, 487, 528, 529, 530, 531, 532, 545, 546, 548, 553, 554, 557, 558, 564], [0.8046, 0.0377, 0.02893, 0.4795, 0.7535, 0.02257, 0.02209, 0.1573, 0.09297, 0.9014, 0.1606, 0.6025, 0.03484, 0.09066, 0.8659, 0.07142, 0.1962, 0.6579, 0.02028, 0.02899, 0.03219]): _vg.add([_i], _w, 'REPLACE')
_vg = ob_sphere.vertex_groups.new(name='f_index.01.R')
for _i, _w in zip([468, 472, 484, 485, 486, 487, 488, 489, 490, 491, 529], [0.06645, 0.4682, 0.1239, 0.8708, 0.8696, 0.8048, 0.5113, 0.5181, 0.04214, 0.03554, 0.003157]): _vg.add([_i], _w, 'REPLACE')
_vg = ob_sphere.vertex_groups.new(name='f_index.02.R')
for _i, _w in zip([485, 486, 488, 489, 490, 491, 492, 493, 494, 495, 497], [0.08207, 0.08195, 0.4551, 0.4607, 0.8174, 0.8357, 0.106, 0.1026, 0.0949, 0.2353, 0.02115]): _vg.add([_i], _w, 'REPLACE')
_vg = ob_sphere.vertex_groups.new(name='f_index.03.R')
for _i, _w in zip([490, 491, 492, 493, 494, 495, 496, 497], [0.1344, 0.1197, 0.8698, 0.8728, 0.8994, 0.7513, 0.9721, 0.961]): _vg.add([_i], _w, 'REPLACE')
_vg = ob_sphere.vertex_groups.new(name='thumb.01.R')
for _i, _w in zip([440, 442, 444, 468, 484, 528, 529, 530, 531, 532, 534, 535, 536, 537, 548, 554, 555, 557, 558, 567, 568, 573, 574, 575], [0.1247, 0.03639, 0.04975, 0.007546, 0.1002, 0.8282, 0.05248, 0.6512, 0.2249, 0.8565, 0.5047, 0.5126, 0.04666, 0.04055, 0.8313, 0.07549, 0.03016, 0.02743, 0.004706, 0.05789, 0.04921, 0.003989, 0.02581, 0.02382]): _vg.add([_i], _w, 'REPLACE')
_vg = ob_sphere.vertex_groups.new(name='thumb.02.R')
for _i, _w in zip([528, 530, 532, 534, 535, 536, 537, 538, 539, 540, 541, 542, 543], [0.06685, 0.000704, 0.08191, 0.4845, 0.4733, 0.8962, 0.8724, 0.9106, 0.5387, 0.1142, 0.3562, 0.1236, 0.3058]): _vg.add([_i], _w, 'REPLACE')
_vg = ob_sphere.vertex_groups.new(name='thumb.03.R')
for _i, _w in zip([536, 537, 538, 539, 540, 541, 542, 543], [0.05024, 0.07919, 0.0719, 0.4504, 0.8799, 0.6267, 0.873, 0.6838]): _vg.add([_i], _w, 'REPLACE')
_vg = ob_sphere.vertex_groups.new(name='palm.02.R')
_vg = ob_sphere.vertex_groups.new(name='f_middle.01.R')
for _i, _w in zip([468, 469, 470, 471, 474, 475, 476, 477], [0.008573, 0.001134, 0.8359, 0.8136, 0.09775, 0.09632, 0.02616, 0.0213]): _vg.add([_i], _w, 'REPLACE')
_vg = ob_sphere.vertex_groups.new(name='f_middle.02.R')
for _i, _w in zip([470, 471, 474, 475, 476, 477, 478, 479, 480, 481], [0.1119, 0.1245, 0.825, 0.8291, 0.8288, 0.8306, 0.1199, 0.1223, 0.06587, 0.07881]): _vg.add([_i], _w, 'REPLACE')
_vg = ob_sphere.vertex_groups.new(name='f_middle.03.R')
for _i, _w in zip([474, 475, 476, 477, 478, 479, 480, 481, 482, 483], [0.02325, 0.0181, 0.1308, 0.1312, 0.8738, 0.8686, 0.9309, 0.9175, 0.9776, 0.9769]): _vg.add([_i], _w, 'REPLACE')
_vg = ob_sphere.vertex_groups.new(name='palm.03.R')
for _i, _w in zip([469, 473, 498, 501, 515, 544, 545, 546], [0.01567, 0.453, 0.01027, 0.4372, 0.03303, 0.113, 0.711, 0.05662]): _vg.add([_i], _w, 'REPLACE')
_vg = ob_sphere.vertex_groups.new(name='f_ring.01.R')
for _i, _w in zip([468, 469, 470, 473, 498, 499, 500, 501, 502, 503, 504, 505, 506, 507, 515, 545], [0.04365, 0.7994, 0.01593, 0.4796, 0.1121, 0.889, 0.9158, 0.4487, 0.5144, 0.5144, 0.04166, 0.03178, 0.001541, 0.0006956, 0.0361, 0.007845]): _vg.add([_i], _w, 'REPLACE')
_vg = ob_sphere.vertex_groups.new(name='f_ring.02.R')
for _i, _w in zip([499, 500, 502, 503], [0.03225, 0.02844, 0.4435, 0.4492]): _vg.add([_i], _w, 'REPLACE')
_vg = ob_sphere.vertex_groups.new(name='f_ring.03.R')
for _i, _w in zip([499, 500, 502, 503, 504, 505, 506, 507, 508, 509, 510, 511], [0.0258, 0.02006, 0.007462, 0.0009535, 0.9484, 0.9539, 0.9527, 0.9551, 0.9834, 0.9938, 0.9929, 0.9951]): _vg.add([_i], _w, 'REPLACE')
_vg = ob_sphere.vertex_groups.new(name='palm.04.R')
for _i, _w in zip([469, 498, 499, 501, 512, 513, 514, 515, 516, 526, 527, 533, 544, 545, 549, 550, 551, 556], [0.05766, 0.8086, 0.003043, 0.08389, 0.9142, 0.05225, 0.04862, 0.8724, 0.01599, 0.9532, 0.9534, 0.8766, 0.8035, 0.1088, 0.1093, 0.1116, 0.0752, 0.09448]): _vg.add([_i], _w, 'REPLACE')
_vg = ob_sphere.vertex_groups.new(name='f_pinky.01.R')
for _i, _w in zip([498, 512, 513, 514, 516, 517, 518, 519], [0.01251, 0.04187, 0.8065, 0.7892, 0.08122, 0.07673, 0.0421, 0.03135]): _vg.add([_i], _w, 'REPLACE')
_vg = ob_sphere.vertex_groups.new(name='f_pinky.02.R')
for _i, _w in zip([513, 514, 515, 516, 517, 518, 519, 520, 521, 522, 523, 524], [0.1296, 0.1389, 0.006617, 0.8422, 0.8503, 0.8145, 0.8221, 0.1183, 0.1115, 0.2392, 0.1105, 0.03416]): _vg.add([_i], _w, 'REPLACE')
_vg = ob_sphere.vertex_groups.new(name='f_pinky.03.R')
for _i, _w in zip([516, 517, 518, 519, 520, 521, 522, 523, 524, 525], [0.02496, 0.01755, 0.1361, 0.1338, 0.874, 0.8799, 0.7464, 0.8833, 0.9553, 0.9737]): _vg.add([_i], _w, 'REPLACE')
_vg = ob_sphere.vertex_groups.new(name='thigh.L')
for _i, _w in zip([40, 41, 42, 43, 44, 45, 46, 47, 48, 49, 50, 51, 52, 53, 54, 55, 56, 57, 58, 59, 60, 61, 62, 63, 64, 65, 66, 67, 68, 69, 70, 71, 72, 73, 74, 75, 76, 77, 118, 119, 120, 121, 122, 123, 371, 377, 378, 381, 382, 383, 384, 386, 390], [0.3523, 0.3875, 0.3891, 0.2852, 0.2406, 0.2962, 0.7832, 0.7857, 0.7839, 0.5382, 0.5361, 0.7733, 0.9159, 0.8813, 0.8843, 0.8846, 0.9101, 0.9358, 0.9113, 0.769, 0.7804, 0.9176, 0.9543, 0.9639, 0.8092, 0.7576, 0.7483, 0.772, 0.6397, 0.6689, 0.2195, 0.2147, 0.1729, 0.1598, 0.07011, 0.06482, 0.0544, 0.03723, 0.2255, 0.2629, 0.2081, 0.2412, 0.2684, 0.2853, 0.04627, 0.2058, 0.01906, 0.1611, 0.01213, 0.1265, 0.05409, 0.06371, 0.04692]): _vg.add([_i], _w, 'REPLACE')
_vg = ob_sphere.vertex_groups.new(name='shin.L')
for _i, _w in zip([29, 30, 32, 33, 34, 35, 36, 37, 38, 39, 40, 41, 42, 43, 44, 45, 46, 47, 48, 49, 50, 51, 52, 53, 54, 55, 56, 57, 118, 119, 120, 121, 122, 123, 124, 125, 126, 127, 128, 129, 250, 251, 252], [0.08584, 0.1031, 0.01142, 0.05574, 0.9726, 0.9678, 0.955, 0.9239, 0.93, 0.9654, 0.6399, 0.6006, 0.599, 0.7078, 0.7538, 0.6981, 0.2072, 0.194, 0.1987, 0.4584, 0.4622, 0.2229, 0.06275, 0.06074, 0.06187, 0.1011, 0.08483, 0.05709, 0.7608, 0.7262, 0.7731, 0.74, 0.7149, 0.7013, 0.7956, 0.8807, 0.2119, 0.1676, 0.7306, 0.8567, 0.05398, 0.0133, 0.09144]): _vg.add([_i], _w, 'REPLACE')
_vg = ob_sphere.vertex_groups.new(name='foot.L')
for _i, _w in zip([29, 30, 31, 32, 33, 37, 38, 124, 126, 127, 128, 129, 247, 249, 250, 251, 252], [0.09475, 0.717, 0.9795, 0.2363, 0.01881, 0.05437, 0.05053, 0.09682, 0.6877, 0.7071, 0.1803, 0.02315, 0.115, 0.2082, 0.5603, 0.1982, 0.1467]): _vg.add([_i], _w, 'REPLACE')
_vg = ob_sphere.vertex_groups.new(name='toe.L')
for _i, _w in zip([30, 32, 127, 128, 247, 248, 249, 250, 251, 252], [0.05231, 0.01794, 0.1078, 0.05258, 0.8495, 0.9951, 0.7367, 0.3359, 0.7615, 0.7513]): _vg.add([_i], _w, 'REPLACE')
_vg = ob_sphere.vertex_groups.new(name='heel.L')
for _i, _w in zip([28, 29, 33, 125], [0.9954, 0.1206, 0.1143, 0.08616]): _vg.add([_i], _w, 'REPLACE')
_vg = ob_sphere.vertex_groups.new(name='heel.02.L')
for _i, _w in zip([29, 30, 32, 33, 124, 126, 128, 129, 249, 250], [0.6913, 0.1084, 0.6791, 0.7911, 0.08227, 0.07978, 0.007028, 0.07354, 0.0342, 0.04503]): _vg.add([_i], _w, 'REPLACE')
_vg = ob_sphere.vertex_groups.new(name='thigh.R')
for _i, _w in zip([60, 65, 68, 351, 352, 353, 354, 355, 356, 357, 358, 359, 360, 361, 362, 363, 364, 365, 366, 367, 368, 369, 370, 371, 372, 373, 374, 375, 377, 378, 379, 380, 381, 382, 383, 384, 385, 386, 387, 388, 389, 390, 391, 393, 394, 395, 397, 446, 447, 448, 449, 450, 451], [0.04627, 0.01906, 0.01213, 0.3523, 0.3875, 0.3891, 0.2852, 0.2406, 0.2962, 0.7832, 0.7857, 0.7839, 0.5382, 0.5361, 0.7733, 0.9159, 0.8813, 0.8843, 0.8846, 0.9101, 0.9358, 0.9113, 0.769, 0.7804, 0.9176, 0.9543, 0.9639, 0.8092, 0.2058, 0.7576, 0.7483, 0.772, 0.1611, 0.6397, 0.1265, 0.05409, 0.6689, 0.06371, 0.2195, 0.2147, 0.1729, 0.04692, 0.1598, 0.07006, 0.06483, 0.05438, 0.03724, 0.2255, 0.2629, 0.2081, 0.2412, 0.2684, 0.2853]): _vg.add([_i], _w, 'REPLACE')
_vg = ob_sphere.vertex_groups.new(name='shin.R')
for _i, _w in zip([340, 341, 343, 344, 345, 346, 347, 348, 349, 350, 351, 352, 353, 354, 355, 356, 357, 358, 359, 360, 361, 362, 363, 364, 365, 366, 367, 368, 446, 447, 448, 449, 450, 451, 452, 453, 454, 455, 456, 457, 580, 581, 582], [0.08584, 0.1031, 0.01142, 0.05574, 0.9726, 0.9678, 0.955, 0.9239, 0.93, 0.9654, 0.6399, 0.6006, 0.599, 0.7078, 0.7538, 0.6981, 0.2072, 0.194, 0.1987, 0.4584, 0.4622, 0.2229, 0.06275, 0.06074, 0.06187, 0.1011, 0.08483, 0.05709, 0.7608, 0.7262, 0.7731, 0.74, 0.7149, 0.7013, 0.7956, 0.8807, 0.2119, 0.1676, 0.7306, 0.8567, 0.05398, 0.0133, 0.09144]): _vg.add([_i], _w, 'REPLACE')
_vg = ob_sphere.vertex_groups.new(name='foot.R')
for _i, _w in zip([340, 341, 342, 343, 344, 348, 349, 452, 454, 455, 456, 457, 577, 579, 580, 581, 582], [0.09475, 0.717, 0.9795, 0.2363, 0.01881, 0.05437, 0.05053, 0.09682, 0.6877, 0.7071, 0.1803, 0.02315, 0.115, 0.2082, 0.5603, 0.1982, 0.1467]): _vg.add([_i], _w, 'REPLACE')
_vg = ob_sphere.vertex_groups.new(name='toe.R')
for _i, _w in zip([341, 343, 455, 456, 577, 578, 579, 580, 581, 582], [0.05231, 0.01794, 0.1078, 0.05258, 0.8495, 0.9951, 0.7367, 0.3359, 0.7615, 0.7513]): _vg.add([_i], _w, 'REPLACE')
_vg = ob_sphere.vertex_groups.new(name='heel.R')
for _i, _w in zip([339, 340, 344, 453], [0.9954, 0.1206, 0.1143, 0.08616]): _vg.add([_i], _w, 'REPLACE')
_vg = ob_sphere.vertex_groups.new(name='heel.02.R')
for _i, _w in zip([340, 341, 343, 344, 452, 454, 456, 457, 579, 580], [0.6913, 0.1084, 0.6791, 0.7911, 0.08227, 0.07978, 0.007028, 0.07354, 0.0342, 0.04503]): _vg.add([_i], _w, 'REPLACE')
_m = ob_sphere.modifiers.new('Armature', 'ARMATURE')
_m.object = ob_metarig
ob_plane.parent = ob_metarig
ob_plane.location = (0.0, 0.0, 0.2)
ob_plane.rotation_euler = (0.0, -3.142, 2.22e-16)
ob_plane.scale = (0.7343, 0.7343, 0.7343)
ob_plane.lineart.crease_threshold = 0.0
ob_cube.parent = ob_metarig
ob_cube.location = (-3.877e-09, 0.01517, 0.02316)
ob_cube.rotation_mode = 'ZYX'
ob_cube.rotation_euler = (-0.2767, -0.3814, -0.1053)
ob_cube.scale = (0.157, 0.157, 0.157)
ob_cube.lineart.crease_threshold = 0.0
ob_metarig.location = (0.0, 0.0, 0.0)
ob_metarig.scale = (0.7145, 0.7145, 0.7145)
ob_metarig.show_in_front = True
ob_metarig.lineart.crease_threshold = 0.0
ob_circle.parent = ob_metarig
ob_circle.location = (0.0, 0.0, 0.0)
ob_circle.rotation_euler = (1.546, 0.1577, -4.709)
ob_circle.scale = (0.3853, 0.3853, 0.3853)
ob_circle.lineart.crease_threshold = 0.0
ob_circle.use_mesh_mirror_x = True

# ---- collection membership
col_collection_1.objects.link(ob_sphere)
col_collection_1.objects.link(ob_plane)
col_collection_1.objects.link(ob_cube)
col_collection_2.objects.link(ob_metarig)
col_collection_11.objects.link(ob_circle)

# ---- scene / render settings (as saved in the file)
scene.frame_start = 180; scene.frame_end = 200; scene.frame_set(0)
scene.render.engine = 'BLENDER_EEVEE_NEXT'
scene.render.resolution_percentage = 50
scene.render.dither_intensity = 0.0
scene.cycles.use_denoising = False
scene.cycles.samples = 10
scene.cycles.sampling_pattern = 'TABULATED_SOBOL'
scene.cycles.light_sampling_threshold = 0.0
scene.cycles.use_adaptive_sampling = False
scene.cycles.use_light_tree = False
scene.cycles.blur_glossy = 0.0
scene.cycles.pixel_filter_type = 'GAUSSIAN'
scene.cycles.sample_clamp_indirect = 0.0
scene.view_settings.view_transform = 'Standard'
bpy.context.view_layer.update()

# ---- added for rendering (the .blend has no active camera and no usable light): camera, sun
cam_auto = bpy.data.cameras.new('AutoCamera')
cam_auto.lens = 50.0
cam_auto.sensor_width = 36.0
cam_auto.clip_end = 1000.0
ob_auto_camera = bpy.data.objects.new('AutoCamera', cam_auto)
scene.collection.objects.link(ob_auto_camera)
ob_auto_camera.location = (2.48008, -2.96114, 2.82579)
ob_auto_camera.rotation_euler = (1.09748, -7.21219e-08, 0.694738)
scene.camera = ob_auto_camera
light_auto_sun = bpy.data.lights.new('AutoSun', 'SUN')
light_auto_sun.energy = 3.0
light_auto_sun.angle = 0.0523599
ob_auto_sun = bpy.data.objects.new('AutoSun', light_auto_sun)
scene.collection.objects.link(ob_auto_sun)
ob_auto_sun.rotation_euler = (0.872665, 0.174533, 0.523599)
bpy.context.view_layer.update()
